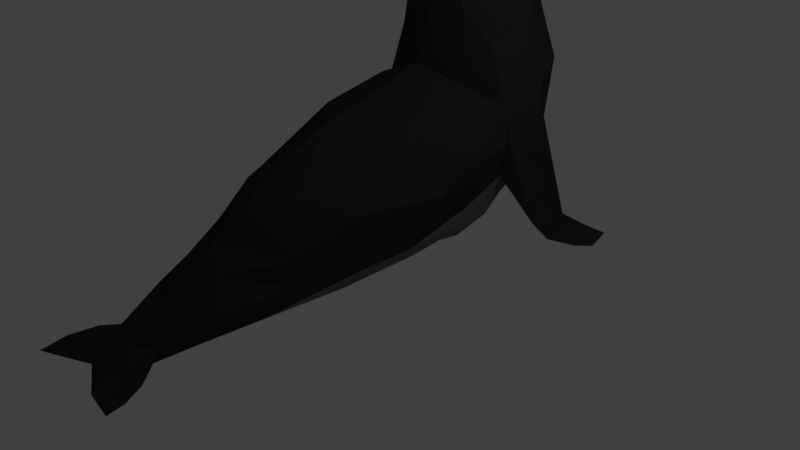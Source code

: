 # Source: seal_ver7.blend  (saved by Blender 2.78.0; exported with 4.5.12 LTS)
import bpy
from mathutils import Matrix  # noqa: F401  (used for matrix-valued properties, if any)

bpy.ops.wm.read_factory_settings(use_empty=True)
scene = bpy.context.scene
scene.name = 'Scene'

# ---- collections
col_collection_1 = bpy.data.collections.new('Collection 1'); scene.collection.children.link(col_collection_1)

# ---- materials (node trees are filled in below, after node groups)
mat_seal_gray_dark = bpy.data.materials.new('seal_gray_dark')
mat_seal_gray_dark.alpha_threshold = 0.0
mat_seal_gray_dark.use_transparent_shadow = False
mat_seal_gray_dark.diffuse_color = (0.0331, 0.0331, 0.0331, 1.0)
mat_seal_gray_dark.roughness = 0.5
mat_seal_gray_medium = bpy.data.materials.new('seal_gray_medium')
mat_seal_gray_medium.alpha_threshold = 0.0
mat_seal_gray_medium.use_transparent_shadow = False
mat_seal_gray_medium.diffuse_color = (0.1574, 0.1574, 0.1574, 1.0)
mat_seal_gray_medium.roughness = 0.5

# ---- material node trees

# ---- world
world_world = bpy.data.worlds.new('World'); scene.world = world_world
world_world.color = (0.05088, 0.05088, 0.05088)
world_world.use_sun_shadow = False
world_world.sun_shadow_jitter_overblur = 0.0
world_world.cycles.sampling_method = 'MANUAL'

# ---- cameras
cam_camera = bpy.data.cameras.new('Camera')
cam_camera.clip_end = 100.0
cam_camera.lens = 35.0
cam_camera.sensor_width = 32.0
cam_camera.sensor_height = 18.0
cam_camera.ortho_scale = 7.314
cam_camera.dof.focus_distance = 0.0
cam_camera.dof.aperture_fstop = 128.0

# ---- lights
light_lamp = bpy.data.lights.new('Lamp', 'POINT')
light_lamp.transmission_factor = 0.0
light_lamp.cutoff_distance = 30.0
light_lamp.energy = 100.0
light_lamp.shadow_buffer_clip_start = 1.001
light_lamp.shadow_soft_size = 0.1
light_lamp.shadow_maximum_resolution = 0.006
light_lamp.use_absolute_resolution = True

# ---- meshes
me_icosphere = bpy.data.meshes.new('Icosphere')
me_icosphere.from_pydata([(-0.8285, -1.088, -0.6046), (-0.9459, -1.088, 0.1736), (-0.7995, 1.127, -0.5988), (-1.004, 1.156, 0.9006), (-0.9011, 2.093, 0.5336), (-0.8337, 2.31, 1.268), (-0.6876, 1.434, 2.399), (-0.4523, 2.083, 2.72), (-0.6037, 1.609, 3.165), (-0.5172, 2.244, 3.358), (-0.3462, 2.783, 3.002), (-0.5326, 2.392, 1.806), (-0.2859, -3.412, -1.0), (-0.1749, -3.557, -0.7493), (-0.2698, -3.942, -1.0), (-0.3553, -3.742, -0.8431), (-0.3259, -3.324, -0.8346), (-0.4845, -4.167, -0.8974), (-0.5522, -3.677, -1.0), (-0.4609, -4.029, -1.0), (-0.5298, -2.819, -0.6022), (-0.3414, -2.544, -0.2898), (-0.9794, -0.3734, -0.4901), (-0.3605, -1.674, -1.0), (-0.9642, 0.6107, -0.2617), (-1.139, -0.0769, 0.1296), (-0.5522, -3.567, -0.8556), (-0.75, -0.1526, 0.8334), (-0.4194, -2.919, -0.9237), (-0.4722, 1.639, -0.6798), (-0.9553, 1.241, 0.9335), (-1.096, 0.5637, 0.5507), (-0.7947, 1.818, 1.912), (-0.4825, 0.9549, 1.976), (-0.3345, 1.77, 3.494), (-0.7189, -1.865, -0.189), (-0.2939, -2.672, -1.0), (-0.576, -2.242, -0.8496), (-0.8637, 1.974, 0.9401), (-0.9856, 1.327, 0.9468), (-0.9647, 1.5, 0.9501), (-1.249, 2.211, -0.7906), (-1.183, 1.639, -0.6115), (-1.165, 1.904, -0.1342), (-1.381, 1.389, -0.6203), (-1.324, 1.643, -0.3733), (-1.454, 2.031, -0.9156), (-1.492, 1.979, -0.7592), (-1.547, 1.5, -0.8177), (-1.247, 2.202, -0.7771), (-1.535, 2.35, -0.9089), (-1.766, 1.97, -0.9777), (-1.868, 1.639, -0.8399), (-1.246, 2.21, -0.7831), (-1.838, 2.352, -0.9143), (-1.985, 1.878, -0.886), (-1.841, 1.879, -0.8241), (-1.1, 1.736, 0.7169), (-1.018, 1.845, 1.08), (-0.9814, 1.839, -0.3396), (-1.544, 1.534, -0.8161), (-0.6983, -3.944, -1.005), (-0.7501, -4.165, -1.0), (-0.7267, -3.873, -0.9349), (-0.2435, 0.1464, -1.0), (-0.2163, -0.8511, -1.0), (-0.5629, -1.059, -0.9246), (-0.6508, -0.02451, -0.8453), (-0.4385, 1.0, -1.0), (-0.4428, -1.606, 0.3404), (-0.5119, 2.328, 0.546), (-0.4766, 0.534, 1.153), (-0.6701, -1.869, -0.5479), (-0.3371, 1.801, -0.5665), (-0.8284, 1.957, -0.04056), (-0.9275, 1.484, -0.07081), (-0.8539, 1.967, -0.03209), (-0.9412, 1.512, -0.03244), (-0.8686, 2.206, 0.9164), (-0.8767, 2.11, 0.5253), (-0.8615, 2.189, 0.9278), (-0.6365, 2.135, 0.3058), (-1.044, 1.104, 0.01708), (-1.04, 1.09, 0.0185), (-1.117, 1.157, 0.4765), (-1.113, 1.148, 0.4799), (0.8285, -1.088, -0.6046), (0.9459, -1.088, 0.1736), (0.7995, 1.127, -0.5988), (1.004, 1.156, 0.9006), (0.0, -1.088, -1.0), (0.0, -0.7879, 0.9031), (0.0, 1.0, -1.0), (0.0, 0.6631, 1.342), (0.9011, 2.093, 0.5336), (0.8337, 2.31, 1.268), (0.0, 2.206, -0.2835), (0.0, 2.596, 1.0), (0.6876, 1.434, 2.399), (0.0, 1.139, 2.72), (0.4523, 2.083, 2.72), (0.0, 2.31, 2.72), (0.6037, 1.609, 3.165), (0.0, 1.573, 3.487), (0.5172, 2.244, 3.358), (0.0, 2.244, 3.621), (0.3462, 2.783, 3.002), (0.0, 2.783, 2.827), (0.0, 3.069, 3.237), (0.5326, 2.392, 1.806), (0.2859, -3.412, -1.0), (0.1749, -3.557, -0.7493), (0.0, -3.561, -1.0), (0.0, -3.738, -0.7612), (0.2698, -3.942, -1.0), (0.0, -3.929, -0.9038), (0.3553, -3.742, -0.8431), (0.3259, -3.324, -0.8346), (0.4845, -4.167, -0.8974), (0.5522, -3.677, -1.0), (0.4609, -4.029, -1.0), (0.5298, -2.819, -0.6022), (0.3414, -2.544, -0.2898), (0.9794, -0.3734, -0.4901), (0.3605, -1.674, -1.0), (0.9642, 0.6107, -0.2617), (0.0, -2.439, -0.09299), (1.139, -0.0769, 0.1296), (0.5522, -3.567, -0.8556), (0.0, 0.1202, 1.144), (0.75, -0.1526, 0.8334), (0.4194, -2.919, -0.9237), (0.4722, 1.639, -0.6798), (0.9407, 1.241, 0.9335), (1.096, 0.5637, 0.5507), (0.7947, 1.818, 1.912), (0.4825, 0.9549, 1.976), (0.3345, 1.77, 3.494), (0.7189, -1.865, -0.189), (0.0, -3.087, -0.5308), (0.2939, -2.672, -1.0), (0.0, -2.583, -1.0), (0.576, -2.242, -0.8496), (0.8637, 1.974, 0.9401), (0.9856, 1.327, 0.9468), (0.9647, 1.5, 0.9501), (1.249, 2.211, -0.7906), (1.183, 1.639, -0.6115), (1.165, 1.904, -0.1342), (1.381, 1.389, -0.6203), (1.324, 1.643, -0.3733), (1.454, 2.031, -0.9156), (1.492, 1.979, -0.7592), (1.547, 1.5, -0.8177), (1.247, 2.202, -0.7771), (1.535, 2.35, -0.9089), (1.766, 1.97, -0.9777), (1.868, 1.639, -0.8399), (1.246, 2.21, -0.7831), (1.838, 2.352, -0.9143), (1.985, 1.878, -0.886), (1.841, 1.879, -0.8241), (1.1, 1.736, 0.7169), (1.018, 1.845, 1.08), (0.9814, 1.839, -0.3396), (1.544, 1.534, -0.8161), (0.6983, -3.944, -1.005), (0.7501, -4.165, -1.0), (0.0, -3.786, -1.0), (0.7267, -3.873, -0.9349), (0.2435, 0.1464, -1.0), (0.2163, -0.8511, -1.0), (0.5629, -1.059, -0.9246), (0.0, -1.92, -1.0), (0.0, -0.1348, -1.0), (0.6508, -0.02451, -0.8453), (0.4385, 1.0, -1.0), (0.4428, -1.606, 0.3404), (0.0, -1.766, 0.4179), (0.5119, 2.328, 0.546), (0.0, 2.472, 0.466), (0.4766, 0.534, 1.153), (0.6701, -1.869, -0.5479), (0.0, 2.522, 1.792), (0.3371, 1.801, -0.5665), (0.8284, 1.957, -0.04056), (0.0, 1.586, -0.6515), (0.9275, 1.484, -0.07081), (0.8539, 1.967, -0.03209), (0.9412, 1.512, -0.03244), (0.8686, 2.206, 0.9164), (0.8767, 2.11, 0.5253), (0.8615, 2.189, 0.9278), (0.6365, 2.135, 0.3058), (1.044, 1.104, 0.01708), (1.04, 1.09, 0.0185), (1.117, 1.157, 0.4765), (1.113, 1.148, 0.4799), (-0.771, 1.173, 1.607), (-0.8864, 1.716, 1.533), (-0.3283, 0.8241, 1.198), (0.7763, 1.172, 1.59), (0.4157, 0.867, 1.159), (0.8883, 1.712, 1.524)], [(90, 64), (90, 170)], [(1, 22, 0), (21, 20, 139), (23, 36, 37), (27, 1, 91), (2, 29, 68), (3, 199, 58), (7, 8, 9), (93, 33, 200), (97, 11, 183), (103, 34, 8), (99, 8, 6), (10, 108, 107), (7, 107, 101), (9, 10, 7), (105, 108, 9), (37, 66, 23), (91, 69, 178), (112, 14, 12), (14, 18, 12), (17, 19, 14), (12, 26, 16), (19, 17, 62), (20, 28, 12, 16), (2, 22, 24), (22, 1, 25), (0, 37, 72), (22, 2, 67), (92, 174, 64), (91, 129, 27), (71, 31, 27), (3, 198, 199), (7, 6, 8), (93, 99, 33), (97, 5, 11), (103, 105, 34), (99, 103, 8), (7, 10, 107), (9, 108, 10), (16, 15, 13), (90, 173, 23), (1, 35, 69), (112, 168, 14), (115, 113, 17), (17, 14, 115), (14, 19, 18), (12, 18, 26), (17, 15, 62), (18, 19, 61), (24, 22, 25), (20, 16, 13), (27, 129, 71), (126, 21, 139), (180, 70, 97), (92, 29, 73, 186), (29, 74, 73), (2, 83, 75), (4, 57, 58), (30, 85, 3), (31, 85, 25), (31, 71, 3), (25, 27, 31), (24, 25, 83), (5, 32, 11), (32, 6, 7), (33, 99, 6), (8, 34, 9), (34, 105, 9), (101, 11, 7), (11, 32, 7), (21, 35, 72), (0, 35, 1), (91, 1, 69), (139, 20, 13), (139, 13, 113), (173, 141, 23), (28, 36, 12), (20, 37, 28), (37, 36, 28), (42, 82, 44), (41, 49, 53), (40, 38, 75), (30, 83, 85), (27, 25, 1), (45, 49, 41, 47), (43, 49, 45), (45, 84, 43), (53, 49, 43, 4), (41, 59, 42), (41, 50, 47), (48, 60, 56, 52), (48, 46, 42), (44, 48, 42), (48, 44, 45), (48, 52, 46), (51, 52, 55), (41, 46, 50), (47, 54, 56), (47, 60, 48, 45), (41, 42, 46), (42, 59, 82), (52, 56, 55), (54, 47, 50), (44, 84, 45), (3, 57, 84), (43, 57, 4), (58, 57, 3), (58, 5, 78), (40, 39, 77), (51, 46, 52), (59, 76, 77), (38, 76, 4), (59, 41, 76), (51, 55, 54), (50, 51, 54), (50, 46, 51), (44, 82, 84), (56, 60, 47), (56, 54, 55), (58, 199, 5), (62, 15, 63), (26, 18, 63), (13, 15, 113), (62, 61, 19), (14, 168, 115), (15, 16, 26), (15, 17, 113), (63, 18, 61), (63, 61, 62), (63, 15, 26), (23, 65, 90), (22, 67, 66), (65, 23, 66), (64, 2, 68), (36, 141, 12), (64, 174, 90, 65), (0, 66, 37), (66, 0, 22), (67, 2, 64), (68, 29, 92), (68, 92, 64), (65, 67, 64), (65, 66, 67), (126, 35, 21), (69, 126, 178), (35, 126, 69), (70, 180, 96), (70, 79, 78), (97, 70, 5), (141, 36, 23), (71, 200, 3), (71, 129, 93), (72, 35, 0), (72, 20, 21), (72, 37, 20), (112, 12, 141), (183, 11, 101), (186, 73, 96), (73, 74, 96), (75, 74, 29), (75, 39, 40), (75, 38, 74), (29, 2, 75), (38, 40, 77), (77, 76, 38), (4, 76, 41, 53), (77, 39, 82), (78, 5, 70), (78, 4, 58), (78, 79, 80), (79, 70, 81), (38, 4, 80), (80, 4, 78), (80, 79, 38), (38, 79, 74), (74, 79, 81), (81, 70, 96), (81, 96, 74), (30, 82, 39), (83, 30, 39), (83, 2, 24), (75, 83, 39), (82, 59, 77), (84, 82, 30), (84, 57, 43), (84, 30, 3), (3, 85, 31), (85, 83, 25), (87, 86, 123), (122, 139, 121), (124, 142, 140), (130, 91, 87), (88, 176, 132), (89, 163, 203), (100, 104, 102), (93, 202, 136), (97, 183, 109), (103, 102, 137), (99, 98, 102), (106, 107, 108), (100, 101, 107), (104, 100, 106), (105, 104, 108), (142, 124, 172), (91, 178, 177), (112, 110, 114), (114, 110, 119), (118, 114, 120), (110, 117, 128), (120, 167, 118), (121, 117, 110, 131), (88, 125, 123), (123, 127, 87), (86, 182, 142), (123, 175, 88), (92, 170, 174), (91, 130, 129), (181, 130, 134), (89, 203, 201), (100, 102, 98), (93, 136, 99), (97, 109, 95), (103, 137, 105), (99, 102, 103), (100, 107, 106), (104, 106, 108), (117, 111, 116), (90, 124, 173), (87, 177, 138), (112, 114, 168), (115, 118, 113), (118, 115, 114), (114, 119, 120), (110, 128, 119), (118, 167, 116), (119, 166, 120), (125, 127, 123), (121, 111, 117), (130, 181, 129), (126, 139, 122), (180, 97, 179), (92, 186, 184, 132), (132, 184, 185), (88, 187, 195), (94, 163, 162), (133, 89, 197), (134, 127, 197), (134, 89, 181), (127, 134, 130), (125, 195, 127), (95, 109, 135), (135, 100, 98), (136, 98, 99), (102, 104, 137), (137, 104, 105), (101, 100, 109), (109, 100, 135), (122, 182, 138), (86, 87, 138), (91, 177, 87), (139, 111, 121), (139, 113, 111), (173, 124, 141), (131, 110, 140), (121, 131, 142), (142, 131, 140), (147, 149, 194), (146, 158, 154), (145, 187, 143), (133, 197, 195), (130, 87, 127), (150, 152, 146, 154), (148, 150, 154), (150, 148, 196), (158, 94, 148, 154), (146, 147, 164), (146, 152, 155), (153, 157, 161, 165), (153, 147, 151), (149, 147, 153), (153, 150, 149), (153, 151, 157), (156, 160, 157), (146, 155, 151), (152, 161, 159), (152, 150, 153, 165), (146, 151, 147), (147, 194, 164), (157, 160, 161), (159, 155, 152), (149, 150, 196), (89, 196, 162), (148, 94, 162), (163, 89, 162), (163, 190, 95), (145, 189, 144), (156, 157, 151), (164, 189, 188), (143, 94, 188), (164, 188, 146), (156, 159, 160), (155, 159, 156), (155, 156, 151), (149, 196, 194), (161, 152, 165), (161, 160, 159), (163, 95, 203), (167, 169, 116), (128, 169, 119), (111, 113, 116), (167, 120, 166), (114, 115, 168), (116, 128, 117), (116, 113, 118), (169, 166, 119), (169, 167, 166), (169, 128, 116), (124, 90, 171), (123, 172, 175), (171, 172, 124), (170, 176, 88), (140, 110, 141), (170, 171, 90, 174), (86, 142, 172), (172, 123, 86), (175, 170, 88), (176, 92, 132), (176, 170, 92), (171, 170, 175), (171, 175, 172), (126, 122, 138), (177, 178, 126), (138, 177, 126), (179, 96, 180), (179, 190, 191), (97, 95, 179), (141, 124, 140), (181, 89, 202), (181, 93, 129), (182, 86, 138), (182, 122, 121), (182, 121, 142), (112, 141, 110), (183, 101, 109), (186, 96, 184), (184, 96, 185), (187, 132, 185), (187, 145, 144), (187, 185, 143), (132, 187, 88), (143, 189, 145), (189, 143, 188), (94, 158, 146, 188), (189, 194, 144), (190, 179, 95), (190, 163, 94), (190, 192, 191), (191, 193, 179), (143, 192, 94), (192, 190, 94), (192, 143, 191), (143, 185, 191), (185, 193, 191), (193, 96, 179), (193, 185, 96), (133, 144, 194), (195, 144, 133), (195, 125, 88), (187, 144, 195), (194, 189, 164), (196, 133, 194), (196, 148, 162), (196, 89, 133), (89, 134, 197), (197, 127, 195), (5, 199, 32), (198, 33, 6), (199, 198, 32), (32, 198, 6), (200, 71, 93), (200, 33, 198), (200, 198, 3), (201, 135, 98), (203, 95, 135), (201, 202, 89), (202, 93, 181), (201, 98, 136), (135, 201, 203), (136, 202, 201)])
me_icosphere.polygons.foreach_set('material_index', [0, 0, 1, 0, 1, 0, 0, 0, 1, 0, 0, 0, 0, 0, 0, 1, 0, 0, 0, 0, 0, 0, 0, 1, 0, 0, 1, 1, 0, 0, 0, 0, 0, 1, 0, 0, 0, 0, 0, 1, 0, 0, 0, 0, 0, 0, 0, 0, 0, 0, 0, 0, 1, 1, 1, 1, 0, 0, 0, 0, 0, 0, 0, 0, 0, 0, 0, 1, 0, 0, 0, 0, 0, 0, 1, 1, 0, 1, 0, 0, 1, 0, 0, 0, 0, 0, 0, 0, 0, 0, 0, 0, 0, 0, 0, 0, 0, 0, 0, 0, 0, 0, 0, 0, 0, 0, 0, 0, 0, 0, 0, 0, 0, 0, 0, 0, 0, 0, 0, 0, 0, 0, 0, 0, 0, 0, 0, 0, 0, 1, 1, 1, 1, 1, 1, 1, 1, 1, 1, 1, 1, 1, 0, 0, 0, 1, 1, 1, 1, 0, 0, 0, 0, 0, 1, 1, 1, 1, 1, 1, 1, 1, 0, 0, 0, 0, 1, 0, 1, 1, 0, 1, 1, 1, 1, 1, 1, 0, 0, 1, 1, 0, 0, 0, 0, 0, 0, 0, 0, 1, 0, 1, 0, 0, 0, 1, 0, 0, 0, 0, 0, 0, 1, 0, 0, 0, 0, 0, 0, 0, 1, 0, 0, 1, 1, 0, 0, 0, 0, 0, 1, 0, 0, 0, 0, 0, 1, 0, 0, 0, 0, 0, 0, 0, 0, 0, 0, 0, 0, 1, 1, 1, 1, 0, 0, 0, 0, 0, 0, 0, 0, 0, 0, 0, 1, 0, 0, 0, 0, 0, 0, 1, 1, 0, 1, 0, 0, 1, 0, 0, 0, 0, 0, 0, 0, 0, 0, 0, 0, 0, 0, 0, 0, 0, 0, 0, 0, 0, 0, 0, 0, 0, 0, 0, 0, 0, 0, 0, 0, 0, 0, 0, 0, 0, 0, 0, 0, 0, 0, 0, 0, 0, 0, 0, 0, 0, 1, 1, 1, 1, 1, 1, 1, 1, 1, 1, 1, 1, 1, 0, 0, 0, 1, 1, 1, 1, 0, 0, 0, 0, 0, 1, 1, 1, 1, 1, 1, 1, 1, 0, 0, 0, 0, 1, 0, 1, 1, 0, 1, 1, 1, 1, 1, 1, 0, 0, 1, 1, 0, 0, 0, 0, 0, 0, 0, 0, 0, 0, 0, 0, 0, 0, 0, 0, 0, 0, 0, 0])
_ca = me_icosphere.color_attributes.new('Col', 'BYTE_COLOR', 'CORNER')
_ca.data.foreach_set('color', [1.0, 1.0, 1.0, 1.0, 1.0, 1.0, 1.0, 1.0, 1.0, 1.0, 1.0, 1.0, 1.0, 1.0, 1.0, 1.0, 1.0, 1.0, 1.0, 1.0, 1.0, 1.0, 1.0, 1.0, 1.0, 1.0, 1.0, 1.0, 1.0, 1.0, 1.0, 1.0, 1.0, 1.0, 1.0, 1.0, 1.0, 1.0, 1.0, 1.0, 1.0, 1.0, 1.0, 1.0, 1.0, 1.0, 1.0, 1.0, 1.0, 1.0, 1.0, 1.0, 1.0, 1.0, 1.0, 1.0, 1.0, 1.0, 1.0, 1.0, 1.0, 1.0, 1.0, 1.0, 1.0, 1.0, 1.0, 1.0, 1.0, 1.0, 1.0, 1.0, 1.0, 1.0, 1.0, 1.0, 1.0, 1.0, 1.0, 1.0, 1.0, 1.0, 1.0, 1.0, 1.0, 1.0, 1.0, 1.0, 1.0, 1.0, 1.0, 1.0, 1.0, 1.0, 1.0, 1.0, 1.0, 1.0, 1.0, 1.0, 1.0, 1.0, 1.0, 1.0, 1.0, 1.0, 1.0, 1.0, 1.0, 1.0, 1.0, 1.0, 1.0, 1.0, 1.0, 1.0, 1.0, 1.0, 1.0, 1.0, 1.0, 1.0, 1.0, 1.0, 1.0, 1.0, 1.0, 1.0, 1.0, 1.0, 1.0, 1.0, 1.0, 1.0, 1.0, 1.0, 1.0, 1.0, 1.0, 1.0, 1.0, 1.0, 1.0, 1.0, 1.0, 1.0, 1.0, 1.0, 1.0, 1.0, 1.0, 1.0, 1.0, 1.0, 1.0, 1.0, 1.0, 1.0, 1.0, 1.0, 1.0, 1.0, 1.0, 1.0, 1.0, 1.0, 1.0, 1.0, 1.0, 1.0, 1.0, 1.0, 1.0, 1.0, 1.0, 1.0, 1.0, 1.0, 1.0, 1.0, 1.0, 1.0, 1.0, 1.0, 1.0, 1.0, 1.0, 1.0, 1.0, 1.0, 1.0, 1.0, 1.0, 1.0, 1.0, 1.0, 1.0, 1.0, 1.0, 1.0, 1.0, 1.0, 1.0, 1.0, 1.0, 1.0, 1.0, 1.0, 1.0, 1.0, 1.0, 1.0, 1.0, 1.0, 1.0, 1.0, 1.0, 1.0, 1.0, 1.0, 1.0, 1.0, 1.0, 1.0, 1.0, 1.0, 1.0, 1.0, 1.0, 1.0, 1.0, 1.0, 1.0, 1.0, 1.0, 1.0, 1.0, 1.0, 1.0, 1.0, 1.0, 1.0, 1.0, 1.0, 1.0, 1.0, 1.0, 1.0, 1.0, 1.0, 1.0, 1.0, 1.0, 1.0, 1.0, 1.0, 1.0, 1.0, 1.0, 1.0, 1.0, 1.0, 1.0, 1.0, 1.0, 1.0, 1.0, 1.0, 1.0, 1.0, 1.0, 1.0, 1.0, 1.0, 1.0, 1.0, 1.0, 1.0, 1.0, 1.0, 1.0, 1.0, 1.0, 1.0, 1.0, 1.0, 1.0, 1.0, 1.0, 1.0, 1.0, 1.0, 1.0, 1.0, 1.0, 1.0, 1.0, 1.0, 1.0, 1.0, 1.0, 1.0, 1.0, 1.0, 1.0, 1.0, 1.0, 1.0, 1.0, 1.0, 1.0, 1.0, 1.0, 1.0, 1.0, 1.0, 1.0, 1.0, 1.0, 1.0, 1.0, 1.0, 1.0, 1.0, 1.0, 1.0, 1.0, 1.0, 1.0, 1.0, 1.0, 1.0, 1.0, 1.0, 1.0, 1.0, 1.0, 1.0, 1.0, 1.0, 1.0, 1.0, 1.0, 1.0, 1.0, 1.0, 1.0, 1.0, 1.0, 1.0, 1.0, 1.0, 1.0, 1.0, 1.0, 1.0, 1.0, 1.0, 1.0, 1.0, 1.0, 1.0, 1.0, 1.0, 1.0, 1.0, 1.0, 1.0, 1.0, 1.0, 1.0, 1.0, 1.0, 1.0, 1.0, 1.0, 1.0, 1.0, 1.0, 1.0, 1.0, 1.0, 1.0, 1.0, 1.0, 1.0, 1.0, 1.0, 1.0, 1.0, 1.0, 1.0, 1.0, 1.0, 1.0, 1.0, 1.0, 1.0, 1.0, 1.0, 1.0, 1.0, 1.0, 1.0, 1.0, 1.0, 1.0, 1.0, 1.0, 1.0, 1.0, 1.0, 1.0, 1.0, 1.0, 1.0, 1.0, 1.0, 1.0, 1.0, 1.0, 1.0, 1.0, 1.0, 1.0, 1.0, 1.0, 1.0, 1.0, 1.0, 1.0, 1.0, 1.0, 1.0, 1.0, 1.0, 1.0, 1.0, 1.0, 1.0, 1.0, 1.0, 1.0, 1.0, 1.0, 1.0, 1.0, 1.0, 1.0, 1.0, 1.0, 1.0, 1.0, 1.0, 1.0, 1.0, 1.0, 1.0, 1.0, 1.0, 1.0, 1.0, 1.0, 1.0, 1.0, 1.0, 1.0, 1.0, 1.0, 1.0, 1.0, 1.0, 1.0, 1.0, 1.0, 1.0, 1.0, 1.0, 1.0, 1.0, 1.0, 1.0, 1.0, 1.0, 1.0, 1.0, 1.0, 1.0, 1.0, 1.0, 1.0, 1.0, 1.0, 1.0, 1.0, 1.0, 1.0, 1.0, 1.0, 1.0, 1.0, 1.0, 1.0, 1.0, 1.0, 1.0, 1.0, 1.0, 1.0, 1.0, 1.0, 1.0, 1.0, 1.0, 1.0, 1.0, 1.0, 1.0, 1.0, 1.0, 1.0, 1.0, 1.0, 1.0, 1.0, 1.0, 1.0, 1.0, 1.0, 1.0, 1.0, 1.0, 1.0, 1.0, 1.0, 1.0, 1.0, 1.0, 1.0, 1.0, 1.0, 1.0, 1.0, 1.0, 1.0, 1.0, 1.0, 1.0, 1.0, 1.0, 1.0, 1.0, 1.0, 1.0, 1.0, 1.0, 1.0, 1.0, 1.0, 1.0, 1.0, 1.0, 1.0, 1.0, 1.0, 1.0, 1.0, 1.0, 1.0, 1.0, 1.0, 1.0, 1.0, 1.0, 1.0, 1.0, 1.0, 1.0, 1.0, 1.0, 1.0, 1.0, 1.0, 1.0, 1.0, 1.0, 1.0, 1.0, 1.0, 1.0, 1.0, 1.0, 1.0, 1.0, 1.0, 1.0, 1.0, 1.0, 1.0, 1.0, 1.0, 1.0, 1.0, 1.0, 1.0, 1.0, 1.0, 1.0, 1.0, 1.0, 1.0, 1.0, 1.0, 1.0, 1.0, 1.0, 1.0, 1.0, 1.0, 1.0, 1.0, 1.0, 1.0, 1.0, 1.0, 1.0, 1.0, 1.0, 1.0, 1.0, 1.0, 1.0, 1.0, 1.0, 1.0, 1.0, 1.0, 1.0, 1.0, 1.0, 1.0, 1.0, 1.0, 1.0, 1.0, 1.0, 1.0, 1.0, 1.0, 1.0, 1.0, 1.0, 1.0, 1.0, 1.0, 1.0, 1.0, 1.0, 1.0, 1.0, 1.0, 1.0, 1.0, 1.0, 1.0, 1.0, 1.0, 1.0, 1.0, 1.0, 1.0, 1.0, 1.0, 1.0, 1.0, 1.0, 1.0, 1.0, 1.0, 1.0, 1.0, 1.0, 1.0, 1.0, 1.0, 1.0, 1.0, 1.0, 1.0, 1.0, 1.0, 1.0, 1.0, 1.0, 1.0, 1.0, 1.0, 1.0, 1.0, 1.0, 1.0, 1.0, 1.0, 1.0, 1.0, 1.0, 1.0, 1.0, 1.0, 1.0, 1.0, 1.0, 1.0, 1.0, 1.0, 1.0, 1.0, 1.0, 1.0, 1.0, 1.0, 1.0, 1.0, 1.0, 1.0, 1.0, 1.0, 1.0, 1.0, 1.0, 1.0, 1.0, 1.0, 1.0, 1.0, 1.0, 1.0, 1.0, 1.0, 1.0, 1.0, 1.0, 1.0, 1.0, 1.0, 1.0, 1.0, 1.0, 1.0, 1.0, 1.0, 1.0, 1.0, 1.0, 1.0, 1.0, 1.0, 1.0, 1.0, 1.0, 1.0, 1.0, 1.0, 1.0, 1.0, 1.0, 1.0, 1.0, 1.0, 1.0, 1.0, 1.0, 1.0, 1.0, 1.0, 1.0, 1.0, 1.0, 1.0, 1.0, 1.0, 1.0, 1.0, 1.0, 1.0, 1.0, 1.0, 1.0, 1.0, 1.0, 1.0, 1.0, 1.0, 1.0, 1.0, 1.0, 1.0, 1.0, 1.0, 1.0, 1.0, 1.0, 1.0, 1.0, 1.0, 1.0, 1.0, 1.0, 1.0, 1.0, 1.0, 1.0, 1.0, 1.0, 1.0, 1.0, 1.0, 1.0, 1.0, 1.0, 1.0, 1.0, 1.0, 1.0, 1.0, 1.0, 1.0, 1.0, 1.0, 1.0, 1.0, 1.0, 1.0, 1.0, 1.0, 1.0, 1.0, 1.0, 1.0, 1.0, 1.0, 1.0, 1.0, 1.0, 1.0, 1.0, 1.0, 1.0, 1.0, 1.0, 1.0, 1.0, 1.0, 1.0, 1.0, 1.0, 1.0, 1.0, 1.0, 1.0, 1.0, 1.0, 1.0, 1.0, 1.0, 1.0, 1.0, 1.0, 1.0, 1.0, 1.0, 1.0, 1.0, 1.0, 1.0, 1.0, 1.0, 1.0, 1.0, 1.0, 1.0, 1.0, 1.0, 1.0, 1.0, 1.0, 1.0, 1.0, 1.0, 1.0, 1.0, 1.0, 1.0, 1.0, 1.0, 1.0, 1.0, 1.0, 1.0, 1.0, 1.0, 1.0, 1.0, 1.0, 1.0, 1.0, 1.0, 1.0, 1.0, 1.0, 1.0, 1.0, 1.0, 1.0, 1.0, 1.0, 1.0, 1.0, 1.0, 1.0, 1.0, 1.0, 1.0, 1.0, 1.0, 1.0, 1.0, 1.0, 1.0, 1.0, 1.0, 1.0, 1.0, 1.0, 1.0, 1.0, 1.0, 1.0, 1.0, 1.0, 1.0, 1.0, 1.0, 1.0, 1.0, 1.0, 1.0, 1.0, 1.0, 1.0, 1.0, 1.0, 1.0, 1.0, 1.0, 1.0, 1.0, 1.0, 1.0, 1.0, 1.0, 1.0, 1.0, 1.0, 1.0, 1.0, 1.0, 1.0, 1.0, 1.0, 1.0, 1.0, 1.0, 1.0, 1.0, 1.0, 1.0, 1.0, 1.0, 1.0, 1.0, 1.0, 1.0, 1.0, 1.0, 1.0, 1.0, 1.0, 1.0, 1.0, 1.0, 1.0, 1.0, 1.0, 1.0, 1.0, 1.0, 1.0, 1.0, 1.0, 1.0, 1.0, 1.0, 1.0, 1.0, 1.0, 1.0, 1.0, 1.0, 1.0, 1.0, 1.0, 1.0, 1.0, 1.0, 1.0, 1.0, 1.0, 1.0, 1.0, 1.0, 1.0, 1.0, 1.0, 1.0, 1.0, 1.0, 1.0, 1.0, 1.0, 1.0, 1.0, 1.0, 1.0, 1.0, 1.0, 1.0, 1.0, 1.0, 1.0, 1.0, 1.0, 1.0, 1.0, 1.0, 1.0, 1.0, 1.0, 1.0, 1.0, 1.0, 1.0, 1.0, 1.0, 1.0, 1.0, 1.0, 1.0, 1.0, 1.0, 1.0, 1.0, 1.0, 1.0, 1.0, 1.0, 1.0, 1.0, 1.0, 1.0, 1.0, 1.0, 1.0, 1.0, 1.0, 1.0, 1.0, 1.0, 1.0, 1.0, 1.0, 1.0, 1.0, 1.0, 1.0, 1.0, 1.0, 1.0, 1.0, 1.0, 1.0, 1.0, 1.0, 1.0, 1.0, 1.0, 1.0, 1.0, 1.0, 1.0, 1.0, 1.0, 1.0, 1.0, 1.0, 1.0, 1.0, 1.0, 1.0, 1.0, 1.0, 1.0, 1.0, 1.0, 1.0, 1.0, 1.0, 1.0, 1.0, 1.0, 1.0, 1.0, 1.0, 1.0, 1.0, 1.0, 1.0, 1.0, 1.0, 1.0, 1.0, 1.0, 1.0, 1.0, 1.0, 1.0, 1.0, 1.0, 1.0, 1.0, 1.0, 1.0, 1.0, 1.0, 1.0, 1.0, 1.0, 1.0, 1.0, 1.0, 1.0, 1.0, 1.0, 1.0, 1.0, 1.0, 1.0, 1.0, 1.0, 1.0, 1.0, 1.0, 1.0, 1.0, 1.0, 1.0, 1.0, 1.0, 1.0, 1.0, 1.0, 1.0, 1.0, 1.0, 1.0, 1.0, 1.0, 1.0, 1.0, 1.0, 1.0, 1.0, 1.0, 1.0, 1.0, 1.0, 1.0, 1.0, 1.0, 1.0, 1.0, 1.0, 1.0, 1.0, 1.0, 1.0, 1.0, 1.0, 1.0, 1.0, 1.0, 1.0, 1.0, 1.0, 1.0, 1.0, 1.0, 1.0, 1.0, 1.0, 1.0, 1.0, 1.0, 1.0, 1.0, 1.0, 1.0, 1.0, 1.0, 1.0, 1.0, 1.0, 1.0, 1.0, 1.0, 1.0, 1.0, 1.0, 1.0, 1.0, 1.0, 1.0, 1.0, 1.0, 1.0, 1.0, 1.0, 1.0, 1.0, 1.0, 1.0, 1.0, 1.0, 1.0, 1.0, 1.0, 1.0, 1.0, 1.0, 1.0, 1.0, 1.0, 1.0, 1.0, 1.0, 1.0, 1.0, 1.0, 1.0, 1.0, 1.0, 1.0, 1.0, 1.0, 1.0, 1.0, 1.0, 1.0, 1.0, 1.0, 1.0, 1.0, 1.0, 1.0, 1.0, 1.0, 1.0, 1.0, 1.0, 1.0, 1.0, 1.0, 1.0, 1.0, 1.0, 1.0, 1.0, 1.0, 1.0, 1.0, 1.0, 1.0, 1.0, 1.0, 1.0, 1.0, 1.0, 1.0, 1.0, 1.0, 1.0, 1.0, 1.0, 1.0, 1.0, 1.0, 1.0, 1.0, 1.0, 1.0, 1.0, 1.0, 1.0, 1.0, 1.0, 1.0, 1.0, 1.0, 1.0, 1.0, 1.0, 1.0, 1.0, 1.0, 1.0, 1.0, 1.0, 1.0, 1.0, 1.0, 1.0, 1.0, 1.0, 1.0, 1.0, 1.0, 1.0, 1.0, 1.0, 1.0, 1.0, 1.0, 1.0, 1.0, 1.0, 1.0, 1.0, 1.0, 1.0, 1.0, 1.0, 1.0, 1.0, 1.0, 1.0, 1.0, 1.0, 1.0, 1.0, 1.0, 1.0, 1.0, 1.0, 1.0, 1.0, 1.0, 1.0, 1.0, 1.0, 1.0, 1.0, 1.0, 1.0, 1.0, 1.0, 1.0, 1.0, 1.0, 1.0, 1.0, 1.0, 1.0, 1.0, 1.0, 1.0, 1.0, 1.0, 1.0, 1.0, 1.0, 1.0, 1.0, 1.0, 1.0, 1.0, 1.0, 1.0, 1.0, 1.0, 1.0, 1.0, 1.0, 1.0, 1.0, 1.0, 1.0, 1.0, 1.0, 1.0, 1.0, 1.0, 1.0, 1.0, 1.0, 1.0, 1.0, 1.0, 1.0, 1.0, 1.0, 1.0, 1.0, 1.0, 1.0, 1.0, 1.0, 1.0, 1.0, 1.0, 1.0, 1.0, 1.0, 1.0, 1.0, 1.0, 1.0, 1.0, 1.0, 1.0, 1.0, 1.0, 1.0, 1.0, 1.0, 1.0, 1.0, 1.0, 1.0, 1.0, 1.0, 1.0, 1.0, 1.0, 1.0, 1.0, 1.0, 1.0, 1.0, 1.0, 1.0, 1.0, 1.0, 1.0, 1.0, 1.0, 1.0, 1.0, 1.0, 1.0, 1.0, 1.0, 1.0, 1.0, 1.0, 1.0, 1.0, 1.0, 1.0, 1.0, 1.0, 1.0, 1.0, 1.0, 1.0, 1.0, 1.0, 1.0, 1.0, 1.0, 1.0, 1.0, 1.0, 1.0, 1.0, 1.0, 1.0, 1.0, 1.0, 1.0, 1.0, 1.0, 1.0, 1.0, 1.0, 1.0, 1.0, 1.0, 1.0, 1.0, 1.0, 1.0, 1.0, 1.0, 1.0, 1.0, 1.0, 1.0, 1.0, 1.0, 1.0, 1.0, 1.0, 1.0, 1.0, 1.0, 1.0, 1.0, 1.0, 1.0, 1.0, 1.0, 1.0, 1.0, 1.0, 1.0, 1.0, 1.0, 1.0, 1.0, 1.0, 1.0, 1.0, 1.0, 1.0, 1.0, 1.0, 1.0, 1.0, 1.0, 1.0, 1.0, 1.0, 1.0, 1.0, 1.0, 1.0, 1.0, 1.0, 1.0, 1.0, 1.0, 1.0, 1.0, 1.0, 1.0, 1.0, 1.0, 1.0, 1.0, 1.0, 1.0, 1.0, 1.0, 1.0, 1.0, 1.0, 1.0, 1.0, 1.0, 1.0, 1.0, 1.0, 1.0, 1.0, 1.0, 1.0, 1.0, 1.0, 1.0, 1.0, 1.0, 1.0, 1.0, 1.0, 1.0, 1.0, 1.0, 1.0, 1.0, 1.0, 1.0, 1.0, 1.0, 1.0, 1.0, 1.0, 1.0, 1.0, 1.0, 1.0, 1.0, 1.0, 1.0, 1.0, 1.0, 1.0, 1.0, 1.0, 1.0, 1.0, 1.0, 1.0, 1.0, 1.0, 1.0, 1.0, 1.0, 1.0, 1.0, 1.0, 1.0, 1.0, 1.0, 1.0, 1.0, 1.0, 1.0, 1.0, 1.0, 1.0, 1.0, 1.0, 1.0, 1.0, 1.0, 1.0, 1.0, 1.0, 1.0, 1.0, 1.0, 1.0, 1.0, 1.0, 1.0, 1.0, 1.0, 1.0, 1.0, 1.0, 1.0, 1.0, 1.0, 1.0, 1.0, 1.0, 1.0, 1.0, 1.0, 1.0, 1.0, 1.0, 1.0, 1.0, 1.0, 1.0, 1.0, 1.0, 1.0, 1.0, 1.0, 1.0, 1.0, 1.0, 1.0, 1.0, 1.0, 1.0, 1.0, 1.0, 1.0, 1.0, 1.0, 1.0, 1.0, 1.0, 1.0, 1.0, 1.0, 1.0, 1.0, 1.0, 1.0, 1.0, 1.0, 1.0, 1.0, 1.0, 1.0, 1.0, 1.0, 1.0, 1.0, 1.0, 1.0, 1.0, 1.0, 1.0, 1.0, 1.0, 1.0, 1.0, 1.0, 1.0, 1.0, 1.0, 1.0, 1.0, 1.0, 1.0, 1.0, 1.0, 1.0, 1.0, 1.0, 1.0, 1.0, 1.0, 1.0, 1.0, 1.0, 1.0, 1.0, 1.0, 1.0, 1.0, 1.0, 1.0, 1.0, 1.0, 1.0, 1.0, 1.0, 1.0, 1.0, 1.0, 1.0, 1.0, 1.0, 1.0, 1.0, 1.0, 1.0, 1.0, 1.0, 1.0, 1.0, 1.0, 1.0, 1.0, 1.0, 1.0, 1.0, 1.0, 1.0, 1.0, 1.0, 1.0, 1.0, 1.0, 1.0, 1.0, 1.0, 1.0, 1.0, 1.0, 1.0, 1.0, 1.0, 1.0, 1.0, 1.0, 1.0, 1.0, 1.0, 1.0, 1.0, 1.0, 1.0, 1.0, 1.0, 1.0, 1.0, 1.0, 1.0, 1.0, 1.0, 1.0, 1.0, 1.0, 1.0, 1.0, 1.0, 1.0, 1.0, 1.0, 1.0, 1.0, 1.0, 1.0, 1.0, 1.0, 1.0, 1.0, 1.0, 1.0, 1.0, 1.0, 1.0, 1.0, 1.0, 1.0, 1.0, 1.0, 1.0, 1.0, 1.0, 1.0, 1.0, 1.0, 1.0, 1.0, 1.0, 1.0, 1.0, 1.0, 1.0, 1.0, 1.0, 1.0, 1.0, 1.0, 1.0, 1.0, 1.0, 1.0, 1.0, 1.0, 1.0, 1.0, 1.0, 1.0, 1.0, 1.0, 1.0, 1.0, 1.0, 1.0, 1.0, 1.0, 1.0, 1.0, 1.0, 1.0, 1.0, 1.0, 1.0, 1.0, 1.0, 1.0, 1.0, 1.0, 1.0, 1.0, 1.0, 1.0, 1.0, 1.0, 1.0, 1.0, 1.0, 1.0, 1.0, 1.0, 1.0, 1.0, 1.0, 1.0, 1.0, 1.0, 1.0, 1.0, 1.0, 1.0, 1.0, 1.0, 1.0, 1.0, 1.0, 1.0, 1.0, 1.0, 1.0, 1.0, 1.0, 1.0, 1.0, 1.0, 1.0, 1.0, 1.0, 1.0, 1.0, 1.0, 1.0, 1.0, 1.0, 1.0, 1.0, 1.0, 1.0, 1.0, 1.0, 1.0, 1.0, 1.0, 1.0, 1.0, 1.0, 1.0, 1.0, 1.0, 1.0, 1.0, 1.0, 1.0, 1.0, 1.0, 1.0, 1.0, 1.0, 1.0, 1.0, 1.0, 1.0, 1.0, 1.0, 1.0, 1.0, 1.0, 1.0, 1.0, 1.0, 1.0, 1.0, 1.0, 1.0, 1.0, 1.0, 1.0, 1.0, 1.0, 1.0, 1.0, 1.0, 1.0, 1.0, 1.0, 1.0, 1.0, 1.0, 1.0, 1.0, 1.0, 1.0, 1.0, 1.0, 1.0, 1.0, 1.0, 1.0, 1.0, 1.0, 1.0, 1.0, 1.0, 1.0, 1.0, 1.0, 1.0, 1.0, 1.0, 1.0, 1.0, 1.0, 1.0, 1.0, 1.0, 1.0, 1.0, 1.0, 1.0, 1.0, 1.0, 1.0, 1.0, 1.0, 1.0, 1.0, 1.0, 1.0, 1.0, 1.0, 1.0, 1.0, 1.0, 1.0, 1.0, 1.0, 1.0, 1.0, 1.0, 1.0, 1.0, 1.0, 1.0, 1.0, 1.0, 1.0, 1.0, 1.0, 1.0, 1.0, 1.0, 1.0, 1.0, 1.0, 1.0, 1.0, 1.0, 1.0, 1.0, 1.0, 1.0, 1.0, 1.0, 1.0, 1.0, 1.0, 1.0, 1.0, 1.0, 1.0, 1.0, 1.0, 1.0, 1.0, 1.0, 1.0, 1.0, 1.0, 1.0, 1.0, 1.0, 1.0, 1.0, 1.0, 1.0, 1.0, 1.0, 1.0, 1.0, 1.0, 1.0, 1.0, 1.0, 1.0, 1.0, 1.0, 1.0, 1.0, 1.0, 1.0, 1.0, 1.0, 1.0, 1.0, 1.0, 1.0, 1.0, 1.0, 1.0, 1.0, 1.0, 1.0, 1.0, 1.0, 1.0, 1.0, 1.0, 1.0, 1.0, 1.0, 1.0, 1.0, 1.0, 1.0, 1.0, 1.0, 1.0, 1.0, 1.0, 1.0, 1.0, 1.0, 1.0, 1.0, 1.0, 1.0, 1.0, 1.0, 1.0, 1.0, 1.0, 1.0, 1.0, 1.0, 1.0, 1.0, 1.0, 1.0, 1.0, 1.0, 1.0, 1.0, 1.0, 1.0, 1.0, 1.0, 1.0, 1.0, 1.0, 1.0, 1.0, 1.0, 1.0, 1.0, 1.0, 1.0, 1.0, 1.0, 1.0, 1.0, 1.0, 1.0, 1.0, 1.0, 1.0, 1.0, 1.0, 1.0, 1.0, 1.0, 1.0, 1.0, 1.0, 1.0, 1.0, 1.0, 1.0, 1.0, 1.0, 1.0, 1.0, 1.0, 1.0, 1.0, 1.0, 1.0, 1.0, 1.0, 1.0, 1.0, 1.0, 1.0, 1.0, 1.0, 1.0, 1.0, 1.0, 1.0, 1.0, 1.0, 1.0, 1.0, 1.0, 1.0, 1.0, 1.0, 1.0, 1.0, 1.0, 1.0, 1.0, 1.0, 1.0, 1.0, 1.0, 1.0, 1.0, 1.0, 1.0, 1.0, 1.0, 1.0, 1.0, 1.0, 1.0, 1.0, 1.0, 1.0, 1.0, 1.0, 1.0, 1.0, 1.0, 1.0, 1.0, 1.0, 1.0, 1.0, 1.0, 1.0, 1.0, 1.0, 1.0, 1.0, 1.0, 1.0, 1.0, 1.0, 1.0, 1.0, 1.0, 1.0, 1.0, 1.0, 1.0, 1.0, 1.0, 1.0, 1.0, 1.0, 1.0, 1.0, 1.0, 1.0, 1.0, 1.0, 1.0, 1.0, 1.0, 1.0, 1.0, 1.0, 1.0, 1.0, 1.0, 1.0, 1.0, 1.0, 1.0, 1.0, 1.0, 1.0, 1.0, 1.0, 1.0, 1.0, 1.0, 1.0, 1.0, 1.0, 1.0, 1.0, 1.0, 1.0, 1.0, 1.0, 1.0, 1.0, 1.0, 1.0, 1.0, 1.0, 1.0, 1.0, 1.0, 1.0, 1.0, 1.0, 1.0, 1.0, 1.0, 1.0, 1.0, 1.0, 1.0, 1.0, 1.0, 1.0, 1.0, 1.0, 1.0, 1.0, 1.0, 1.0, 1.0, 1.0, 1.0, 1.0, 1.0, 1.0, 1.0, 1.0, 1.0, 1.0, 1.0, 1.0, 1.0, 1.0, 1.0, 1.0, 1.0, 1.0, 1.0, 1.0, 1.0, 1.0, 1.0, 1.0, 1.0, 1.0, 1.0, 1.0, 1.0, 1.0, 1.0, 1.0, 1.0, 1.0, 1.0, 1.0, 1.0, 1.0, 1.0, 1.0, 1.0, 1.0, 1.0, 1.0, 1.0, 1.0, 1.0, 1.0, 1.0, 1.0, 1.0, 1.0, 1.0, 1.0, 1.0, 1.0, 1.0, 1.0, 1.0, 1.0, 1.0, 1.0, 1.0, 1.0, 1.0, 1.0, 1.0, 1.0, 1.0, 1.0, 1.0, 1.0, 1.0, 1.0, 1.0, 1.0, 1.0, 1.0, 1.0, 1.0, 1.0, 1.0, 1.0, 1.0, 1.0, 1.0, 1.0, 1.0, 1.0, 1.0, 1.0, 1.0, 1.0, 1.0, 1.0, 1.0, 1.0, 1.0, 1.0, 1.0, 1.0, 1.0, 1.0, 1.0, 1.0, 1.0, 1.0, 1.0, 1.0, 1.0, 1.0, 1.0, 1.0, 1.0, 1.0, 1.0, 1.0, 1.0, 1.0, 1.0, 1.0, 1.0, 1.0, 1.0, 1.0, 1.0, 1.0, 1.0, 1.0, 1.0, 1.0, 1.0, 1.0, 1.0, 1.0, 1.0, 1.0, 1.0, 1.0, 1.0, 1.0, 1.0, 1.0, 1.0, 1.0, 1.0, 1.0, 1.0, 1.0, 1.0, 1.0, 1.0, 1.0, 1.0, 1.0, 1.0, 1.0, 1.0, 1.0, 1.0, 1.0, 1.0, 1.0, 1.0, 1.0, 1.0, 1.0, 1.0, 1.0, 1.0, 1.0, 1.0, 1.0, 1.0, 1.0, 1.0, 1.0, 1.0, 1.0, 1.0, 1.0, 1.0, 1.0, 1.0, 1.0, 1.0, 1.0, 1.0, 1.0, 1.0, 1.0, 1.0, 1.0, 1.0, 1.0, 1.0, 1.0, 1.0, 1.0, 1.0, 1.0, 1.0, 1.0, 1.0, 1.0, 1.0, 1.0, 1.0, 1.0, 1.0, 1.0, 1.0, 1.0, 1.0, 1.0, 1.0, 1.0, 1.0, 1.0, 1.0, 1.0, 1.0, 1.0, 1.0, 1.0, 1.0, 1.0, 1.0, 1.0, 1.0, 1.0, 1.0, 1.0, 1.0, 1.0, 1.0, 1.0, 1.0, 1.0, 1.0, 1.0, 1.0, 1.0, 1.0, 1.0, 1.0, 1.0, 1.0, 1.0, 1.0, 1.0, 1.0, 1.0, 1.0, 1.0, 1.0, 1.0, 1.0, 1.0, 1.0, 1.0, 1.0, 1.0, 1.0, 1.0, 1.0, 1.0, 1.0, 1.0, 1.0, 1.0, 1.0, 1.0, 1.0, 1.0, 1.0, 1.0, 1.0, 1.0, 1.0, 1.0, 1.0, 1.0, 1.0, 1.0, 1.0, 1.0, 1.0, 1.0, 1.0, 1.0, 1.0, 1.0, 1.0, 1.0, 1.0, 1.0, 1.0, 1.0, 1.0, 1.0, 1.0, 1.0, 1.0, 1.0, 1.0, 1.0, 1.0, 1.0, 1.0, 1.0, 1.0, 1.0, 1.0, 1.0, 1.0, 1.0, 1.0, 1.0, 1.0, 1.0, 1.0, 1.0, 1.0, 1.0, 1.0, 1.0, 1.0, 1.0, 1.0, 1.0, 1.0, 1.0, 1.0, 1.0, 1.0, 1.0, 1.0, 1.0, 1.0, 1.0, 1.0, 1.0, 1.0, 1.0, 1.0, 1.0, 1.0, 1.0, 1.0, 1.0, 1.0, 1.0, 1.0, 1.0, 1.0, 1.0, 1.0, 1.0, 1.0, 1.0, 1.0, 1.0, 1.0, 1.0, 1.0, 1.0, 1.0, 1.0, 1.0, 1.0, 1.0, 1.0, 1.0, 1.0, 1.0, 1.0, 1.0, 1.0, 1.0, 1.0, 1.0, 1.0, 1.0, 1.0, 1.0, 1.0, 1.0, 1.0, 1.0, 1.0, 1.0, 1.0, 1.0, 1.0, 1.0, 1.0, 1.0, 1.0, 1.0, 1.0, 1.0, 1.0, 1.0, 1.0, 1.0, 1.0, 1.0, 1.0, 1.0, 1.0, 1.0, 1.0, 1.0, 1.0, 1.0, 1.0, 1.0, 1.0, 1.0, 1.0, 1.0, 1.0, 1.0, 1.0, 1.0, 1.0, 1.0, 1.0, 1.0, 1.0, 1.0, 1.0, 1.0, 1.0, 1.0, 1.0, 1.0, 1.0, 1.0, 1.0, 1.0, 1.0, 1.0, 1.0, 1.0, 1.0, 1.0, 1.0, 1.0, 1.0, 1.0, 1.0, 1.0, 1.0, 1.0, 1.0, 1.0, 1.0, 1.0, 1.0, 1.0, 1.0, 1.0, 1.0, 1.0, 1.0, 1.0, 1.0, 1.0, 1.0, 1.0, 1.0, 1.0, 1.0, 1.0, 1.0, 1.0, 1.0, 1.0, 1.0, 1.0, 1.0, 1.0, 1.0, 1.0, 1.0, 1.0, 1.0, 1.0, 1.0, 1.0, 1.0, 1.0, 1.0, 1.0, 1.0, 1.0, 1.0, 1.0, 1.0, 1.0, 1.0, 1.0, 1.0, 1.0, 1.0, 1.0, 1.0, 1.0, 1.0, 1.0, 1.0, 1.0, 1.0, 1.0, 1.0, 1.0, 1.0, 1.0, 1.0, 1.0, 1.0, 1.0, 1.0, 1.0, 1.0, 1.0, 1.0, 1.0, 1.0, 1.0, 1.0, 1.0, 1.0, 1.0, 1.0, 1.0, 1.0, 1.0, 1.0, 1.0, 1.0, 1.0, 1.0, 1.0, 1.0, 1.0, 1.0, 1.0, 1.0, 1.0, 1.0, 1.0, 1.0, 1.0, 1.0, 1.0, 1.0, 1.0, 1.0, 1.0, 1.0, 1.0, 1.0, 1.0, 1.0, 1.0, 1.0, 1.0, 1.0, 1.0, 1.0, 1.0, 1.0, 1.0, 1.0, 1.0, 1.0, 1.0, 1.0, 1.0, 1.0, 1.0, 1.0, 1.0, 1.0, 1.0, 1.0, 1.0, 1.0, 1.0, 1.0, 1.0, 1.0, 1.0, 1.0, 1.0, 1.0, 1.0, 1.0, 1.0, 1.0, 1.0, 1.0, 1.0, 1.0, 1.0, 1.0, 1.0, 1.0, 1.0, 1.0, 1.0, 1.0, 1.0, 1.0, 1.0, 1.0, 1.0, 1.0, 1.0, 1.0, 1.0, 1.0, 1.0, 1.0, 1.0, 1.0, 1.0, 1.0, 1.0, 1.0, 1.0, 1.0, 1.0, 1.0, 1.0, 1.0, 1.0, 1.0, 1.0, 1.0, 1.0, 1.0, 1.0, 1.0, 1.0, 1.0, 1.0, 1.0, 1.0, 1.0, 1.0, 1.0, 1.0, 1.0, 1.0, 1.0, 1.0, 1.0, 1.0, 1.0, 1.0, 1.0, 1.0, 1.0, 1.0, 1.0, 1.0, 1.0, 1.0, 1.0, 1.0, 1.0, 1.0, 1.0, 1.0, 1.0, 1.0, 1.0, 1.0, 1.0, 1.0, 1.0, 1.0, 1.0, 1.0, 1.0, 1.0, 1.0, 1.0, 1.0, 1.0, 1.0, 1.0, 1.0, 1.0, 1.0, 1.0, 1.0, 1.0, 1.0, 1.0, 1.0, 1.0, 1.0, 1.0, 1.0, 1.0, 1.0, 1.0, 1.0, 1.0, 1.0, 1.0, 1.0, 1.0, 1.0, 1.0, 1.0, 1.0, 1.0, 1.0, 1.0, 1.0, 1.0, 1.0, 1.0, 1.0, 1.0, 1.0, 1.0, 1.0, 1.0, 1.0, 1.0, 1.0, 1.0, 1.0, 1.0, 1.0, 1.0, 1.0, 1.0, 1.0, 1.0, 1.0, 1.0, 1.0, 1.0, 1.0, 1.0, 1.0, 1.0, 1.0, 1.0, 1.0, 1.0, 1.0, 1.0, 1.0, 1.0, 1.0, 1.0, 1.0, 1.0, 1.0, 1.0, 1.0, 1.0, 1.0, 1.0, 1.0, 1.0, 1.0, 1.0, 1.0, 1.0, 1.0, 1.0, 1.0, 1.0, 1.0, 1.0, 1.0, 1.0, 1.0, 1.0, 1.0, 1.0, 1.0, 1.0, 1.0, 1.0, 1.0, 1.0, 1.0, 1.0, 1.0, 1.0, 1.0, 1.0, 1.0, 1.0, 1.0, 1.0, 1.0, 1.0, 1.0, 1.0, 1.0, 1.0, 1.0, 1.0, 1.0, 1.0, 1.0, 1.0, 1.0, 1.0, 1.0, 1.0, 1.0, 1.0, 1.0, 1.0, 1.0, 1.0, 1.0, 1.0, 1.0, 1.0, 1.0, 1.0, 1.0, 1.0, 1.0, 1.0, 1.0, 1.0, 1.0, 1.0, 1.0, 1.0, 1.0, 1.0, 1.0, 1.0, 1.0, 1.0, 1.0, 1.0, 1.0, 1.0, 1.0, 1.0, 1.0, 1.0, 1.0, 1.0, 1.0, 1.0, 1.0, 1.0, 1.0, 1.0, 1.0, 1.0, 1.0, 1.0, 1.0, 1.0, 1.0, 1.0, 1.0, 1.0, 1.0, 1.0, 1.0, 1.0, 1.0, 1.0, 1.0, 1.0, 1.0, 1.0, 1.0, 1.0, 1.0, 1.0, 1.0, 1.0, 1.0, 1.0, 1.0, 1.0, 1.0, 1.0, 1.0, 1.0, 1.0, 1.0, 1.0, 1.0, 1.0, 1.0, 1.0, 1.0, 1.0, 1.0, 1.0, 1.0, 1.0, 1.0, 1.0, 1.0, 1.0, 1.0, 1.0, 1.0, 1.0, 1.0, 1.0, 1.0, 1.0, 1.0, 1.0, 1.0, 1.0, 1.0, 1.0, 1.0, 1.0, 1.0, 1.0, 1.0, 1.0, 1.0, 1.0, 1.0, 1.0, 1.0, 1.0, 1.0, 1.0, 1.0, 1.0, 1.0, 1.0, 1.0, 1.0, 1.0, 1.0, 1.0, 1.0, 1.0, 1.0, 1.0, 1.0, 1.0, 1.0, 1.0, 1.0, 1.0, 1.0, 1.0, 1.0, 1.0, 1.0, 1.0, 1.0, 1.0, 1.0, 1.0, 1.0, 1.0, 1.0, 1.0, 1.0, 1.0, 1.0, 1.0, 1.0, 1.0, 1.0, 1.0, 1.0, 1.0, 1.0, 1.0, 1.0, 1.0, 1.0, 1.0, 1.0, 1.0, 1.0, 1.0, 1.0, 1.0, 1.0, 1.0, 1.0, 1.0, 1.0, 1.0, 1.0, 1.0, 1.0, 1.0, 1.0, 1.0, 1.0, 1.0, 1.0, 1.0, 1.0, 1.0, 1.0, 1.0, 1.0, 1.0, 1.0, 1.0, 1.0, 1.0, 1.0, 1.0, 1.0, 1.0, 1.0, 1.0, 1.0, 1.0, 1.0, 1.0, 1.0, 1.0, 1.0, 1.0, 1.0, 1.0, 1.0, 1.0, 1.0, 1.0, 1.0, 1.0, 1.0, 1.0, 1.0, 1.0, 1.0, 1.0, 1.0, 1.0, 1.0, 1.0, 1.0, 1.0, 1.0, 1.0, 1.0, 1.0, 1.0, 1.0, 1.0, 1.0, 1.0, 1.0, 1.0, 1.0, 1.0, 1.0, 1.0, 1.0, 1.0, 1.0, 1.0, 1.0, 1.0, 1.0, 1.0, 1.0, 1.0, 1.0, 1.0, 1.0, 1.0, 1.0, 1.0, 1.0, 1.0, 1.0, 1.0, 1.0, 1.0, 1.0, 1.0, 1.0, 1.0, 1.0, 1.0, 1.0, 1.0, 1.0, 1.0, 1.0, 1.0, 1.0, 1.0, 1.0, 1.0, 1.0, 1.0, 1.0, 1.0, 1.0, 1.0, 1.0, 1.0, 1.0, 1.0, 1.0, 1.0, 1.0, 1.0, 1.0, 1.0, 1.0, 1.0, 1.0, 1.0, 1.0, 1.0, 1.0, 1.0, 1.0, 1.0, 1.0, 1.0, 1.0, 1.0, 1.0, 1.0, 1.0, 1.0, 1.0, 1.0, 1.0, 1.0, 1.0, 1.0, 1.0, 1.0, 1.0, 1.0, 1.0, 1.0, 1.0, 1.0, 1.0, 1.0, 1.0, 1.0, 1.0, 1.0, 1.0, 1.0, 1.0, 1.0, 1.0, 1.0, 1.0, 1.0, 1.0, 1.0, 1.0, 1.0, 1.0, 1.0, 1.0, 1.0, 1.0, 1.0, 1.0, 1.0, 1.0, 1.0, 1.0, 1.0, 1.0, 1.0, 1.0, 1.0, 1.0, 1.0, 1.0, 1.0, 1.0, 1.0, 1.0, 1.0, 1.0, 1.0, 1.0, 1.0, 1.0, 1.0, 1.0, 1.0, 1.0, 1.0, 1.0, 1.0, 1.0, 1.0, 1.0, 1.0, 1.0, 1.0, 1.0, 1.0, 1.0, 1.0, 1.0, 1.0, 1.0, 1.0, 1.0, 1.0, 1.0, 1.0, 1.0, 1.0, 1.0, 1.0, 1.0, 1.0, 1.0, 1.0, 1.0, 1.0, 1.0, 1.0, 1.0, 1.0, 1.0, 1.0, 1.0, 1.0, 1.0, 1.0, 1.0, 1.0, 1.0, 1.0, 1.0, 1.0, 1.0, 1.0, 1.0, 1.0, 1.0, 1.0, 1.0, 1.0, 1.0, 1.0, 1.0, 1.0, 1.0, 1.0, 1.0, 1.0, 1.0, 1.0, 1.0, 1.0, 1.0, 1.0, 1.0, 1.0, 1.0, 1.0, 1.0, 1.0, 1.0, 1.0, 1.0, 1.0, 1.0, 1.0, 1.0, 1.0, 1.0, 1.0, 1.0, 1.0, 1.0, 1.0, 1.0, 1.0, 1.0, 1.0, 1.0, 1.0, 1.0, 1.0, 1.0, 1.0, 1.0, 1.0, 1.0, 1.0, 1.0, 1.0, 1.0, 1.0, 1.0, 1.0, 1.0, 1.0, 1.0, 1.0, 1.0, 1.0, 1.0, 1.0, 1.0, 1.0, 1.0, 1.0, 1.0, 1.0, 1.0, 1.0, 1.0, 1.0, 1.0, 1.0, 1.0, 1.0, 1.0, 1.0, 1.0, 1.0, 1.0, 1.0, 1.0, 1.0, 1.0, 1.0, 1.0, 1.0, 1.0, 1.0, 1.0, 1.0, 1.0, 1.0, 1.0, 1.0, 1.0, 1.0, 1.0, 1.0, 1.0, 1.0, 1.0, 1.0, 1.0, 1.0, 1.0, 1.0, 1.0, 1.0, 1.0, 1.0, 1.0, 1.0, 1.0, 1.0, 1.0, 1.0, 1.0, 1.0, 1.0, 1.0, 1.0, 1.0, 1.0, 1.0, 1.0, 1.0, 1.0, 1.0, 1.0, 1.0, 1.0, 1.0, 1.0, 1.0, 1.0, 1.0, 1.0, 1.0, 1.0, 1.0, 1.0, 1.0, 1.0, 1.0, 1.0, 1.0, 1.0, 1.0, 1.0, 1.0, 1.0, 1.0, 1.0, 1.0, 1.0, 1.0, 1.0, 1.0, 1.0, 1.0, 1.0, 1.0, 1.0, 1.0, 1.0, 1.0, 1.0, 1.0, 1.0, 1.0, 1.0, 1.0, 1.0, 1.0, 1.0, 1.0, 1.0, 1.0, 1.0, 1.0, 1.0, 1.0, 1.0, 1.0, 1.0, 1.0, 1.0, 1.0, 1.0, 1.0, 1.0, 1.0, 1.0, 1.0, 1.0, 1.0, 1.0, 1.0, 1.0, 1.0, 1.0, 1.0, 1.0, 1.0, 1.0, 1.0, 1.0, 1.0, 1.0, 1.0, 1.0, 1.0, 1.0, 1.0, 1.0, 1.0, 1.0, 1.0, 1.0, 1.0, 1.0, 1.0, 1.0, 1.0, 1.0, 1.0, 1.0, 1.0, 1.0, 1.0, 1.0, 1.0, 1.0, 1.0, 1.0, 1.0, 1.0, 1.0, 1.0, 1.0, 1.0, 1.0, 1.0, 1.0, 1.0, 1.0, 1.0, 1.0, 1.0, 1.0, 1.0, 1.0, 1.0, 1.0, 1.0, 1.0, 1.0, 1.0, 1.0, 1.0, 1.0, 1.0, 1.0, 1.0, 1.0, 1.0, 1.0, 1.0, 1.0, 1.0, 1.0, 1.0, 1.0, 1.0, 1.0, 1.0, 1.0, 1.0, 1.0, 1.0, 1.0, 1.0, 1.0, 1.0, 1.0, 1.0, 1.0, 1.0, 1.0, 1.0, 1.0, 1.0, 1.0, 1.0, 1.0, 1.0, 1.0, 1.0, 1.0, 1.0, 1.0, 1.0, 1.0, 1.0, 1.0, 1.0, 1.0, 1.0, 1.0, 1.0, 1.0, 1.0, 1.0, 1.0, 1.0, 1.0, 1.0, 1.0, 1.0, 1.0, 1.0, 1.0, 1.0, 1.0, 1.0, 1.0, 1.0, 1.0, 1.0, 1.0, 1.0, 1.0, 1.0, 1.0, 1.0, 1.0, 1.0, 1.0, 1.0, 1.0, 1.0, 1.0, 1.0, 1.0, 1.0, 1.0, 1.0, 1.0, 1.0, 1.0, 1.0, 1.0, 1.0, 1.0, 1.0, 1.0, 1.0, 1.0, 1.0, 1.0, 1.0, 1.0, 1.0, 1.0, 1.0, 1.0, 1.0, 1.0, 1.0, 1.0, 1.0, 1.0, 1.0, 1.0, 1.0, 1.0, 1.0, 1.0, 1.0, 1.0, 1.0, 1.0, 1.0, 1.0, 1.0, 1.0, 1.0, 1.0, 1.0, 1.0, 1.0, 1.0, 1.0, 1.0, 1.0, 1.0, 1.0, 1.0, 1.0, 1.0, 1.0, 1.0, 1.0, 1.0, 1.0, 1.0, 1.0, 1.0, 1.0, 1.0, 1.0, 1.0, 1.0, 1.0, 1.0, 1.0, 1.0, 1.0, 1.0, 1.0, 1.0, 1.0, 1.0, 1.0, 1.0, 1.0, 1.0, 1.0, 1.0, 1.0, 1.0, 1.0, 1.0, 1.0, 1.0, 1.0, 1.0, 1.0, 1.0, 1.0, 1.0, 1.0, 1.0, 1.0, 1.0, 1.0, 1.0, 1.0, 1.0, 1.0, 1.0, 1.0, 1.0, 1.0, 1.0, 1.0, 1.0, 1.0, 1.0, 1.0, 1.0, 1.0, 1.0, 1.0, 1.0, 1.0, 1.0, 1.0, 1.0, 1.0, 1.0, 1.0, 1.0, 1.0, 1.0, 1.0, 1.0, 1.0, 1.0, 1.0, 1.0, 1.0, 1.0, 1.0, 1.0, 1.0, 1.0, 1.0, 1.0, 1.0, 1.0, 1.0, 1.0, 1.0, 1.0, 1.0, 1.0, 1.0, 1.0, 1.0, 1.0, 1.0, 1.0, 1.0, 1.0, 1.0, 1.0, 1.0, 1.0, 1.0, 1.0, 1.0, 1.0, 1.0, 1.0, 1.0, 1.0, 1.0, 1.0, 1.0, 1.0, 1.0, 1.0, 1.0, 1.0, 1.0, 1.0, 1.0, 1.0, 1.0, 1.0, 1.0, 1.0, 1.0, 1.0, 1.0, 1.0, 1.0, 1.0, 1.0, 1.0, 1.0, 1.0, 1.0, 1.0, 1.0, 1.0, 1.0, 1.0, 1.0, 1.0, 1.0, 1.0, 1.0, 1.0, 1.0, 1.0, 1.0, 1.0, 1.0, 1.0, 1.0, 1.0, 1.0, 1.0, 1.0, 1.0, 1.0, 1.0, 1.0, 1.0, 1.0, 1.0, 1.0, 1.0, 1.0, 1.0, 1.0, 1.0, 1.0, 1.0, 1.0, 1.0, 1.0, 1.0, 1.0, 1.0, 1.0, 1.0, 1.0, 1.0, 1.0, 1.0, 1.0, 1.0, 1.0, 1.0, 1.0, 1.0, 1.0, 1.0, 1.0, 1.0, 1.0, 1.0, 1.0, 1.0, 1.0, 1.0, 1.0, 1.0, 1.0, 1.0, 1.0, 1.0, 1.0, 1.0, 1.0, 1.0, 1.0, 1.0, 1.0, 1.0, 1.0, 1.0, 1.0, 1.0, 1.0, 1.0, 1.0, 1.0, 1.0, 1.0, 1.0, 1.0, 1.0, 1.0, 1.0, 1.0, 1.0, 1.0, 1.0, 1.0, 1.0, 1.0, 1.0, 1.0, 1.0, 1.0, 1.0, 1.0, 1.0, 1.0, 1.0, 1.0, 1.0, 1.0, 1.0, 1.0, 1.0, 1.0, 1.0, 1.0, 1.0, 1.0, 1.0, 1.0, 1.0, 1.0, 1.0, 1.0, 1.0, 1.0, 1.0, 1.0, 1.0, 1.0, 1.0, 1.0, 1.0, 1.0, 1.0, 1.0, 1.0, 1.0, 1.0, 1.0, 1.0, 1.0, 1.0, 1.0, 1.0, 1.0, 1.0, 1.0, 1.0, 1.0, 1.0, 1.0, 1.0, 1.0, 1.0, 1.0, 1.0, 1.0, 1.0, 1.0, 1.0, 1.0, 1.0, 1.0, 1.0, 1.0, 1.0, 1.0, 1.0, 1.0, 1.0, 1.0, 1.0, 1.0, 1.0, 1.0, 1.0, 1.0, 1.0, 1.0, 1.0, 1.0, 1.0, 1.0, 1.0, 1.0, 1.0, 1.0, 1.0, 1.0, 1.0, 1.0, 1.0, 1.0, 1.0, 1.0, 1.0, 1.0, 1.0, 1.0, 1.0, 1.0, 1.0, 1.0, 1.0, 1.0, 1.0, 1.0, 1.0, 1.0, 1.0, 1.0, 1.0, 1.0, 1.0, 1.0, 1.0, 1.0, 1.0, 1.0, 1.0, 1.0, 1.0, 1.0, 1.0, 1.0, 1.0, 1.0, 1.0, 1.0, 1.0, 1.0, 1.0, 1.0, 1.0, 1.0, 1.0, 1.0, 1.0, 1.0, 1.0, 1.0, 1.0, 1.0, 1.0, 1.0, 1.0, 1.0, 1.0, 1.0, 1.0, 1.0, 1.0, 1.0, 1.0, 1.0, 1.0, 1.0, 1.0, 1.0, 1.0, 1.0, 1.0, 1.0, 1.0, 1.0, 1.0, 1.0, 1.0, 1.0, 1.0, 1.0, 1.0, 1.0, 1.0, 1.0, 1.0, 1.0, 1.0, 1.0, 1.0, 1.0, 1.0, 1.0, 1.0, 1.0, 1.0, 1.0, 1.0, 1.0, 1.0, 1.0, 1.0, 1.0, 1.0, 1.0, 1.0, 1.0, 1.0, 1.0, 1.0, 1.0, 1.0, 1.0, 1.0, 1.0, 1.0, 1.0, 1.0, 1.0, 1.0, 1.0, 1.0, 1.0, 1.0, 1.0, 1.0, 1.0, 1.0, 1.0, 1.0, 1.0, 1.0, 1.0, 1.0, 1.0, 1.0, 1.0, 1.0, 1.0, 1.0, 1.0, 1.0, 1.0, 1.0, 1.0, 1.0, 1.0, 1.0, 1.0, 1.0, 1.0, 1.0, 1.0, 1.0, 1.0, 1.0, 1.0, 1.0, 1.0, 1.0, 1.0, 1.0, 1.0, 1.0, 1.0, 1.0, 1.0, 1.0, 1.0, 1.0, 1.0, 1.0, 1.0, 1.0, 1.0, 1.0, 1.0, 1.0, 1.0, 1.0, 1.0, 1.0, 1.0, 1.0, 1.0, 1.0, 1.0, 1.0, 1.0, 1.0, 1.0, 1.0, 1.0, 1.0, 1.0, 1.0, 1.0, 1.0, 1.0, 1.0, 1.0, 1.0, 1.0, 1.0, 1.0, 1.0, 1.0, 1.0, 1.0, 1.0, 1.0, 1.0, 1.0, 1.0, 1.0, 1.0, 1.0, 1.0, 1.0, 1.0, 1.0, 1.0, 1.0, 1.0, 1.0, 1.0, 1.0, 1.0, 1.0, 1.0, 1.0, 1.0, 1.0, 1.0, 1.0, 1.0, 1.0, 1.0, 1.0, 1.0, 1.0, 1.0, 1.0, 1.0, 1.0, 1.0, 1.0, 1.0, 1.0, 1.0, 1.0, 1.0, 1.0, 1.0, 1.0, 1.0, 1.0, 1.0, 1.0, 1.0, 1.0, 1.0, 1.0, 1.0, 1.0, 1.0, 1.0, 1.0, 1.0, 1.0, 1.0, 1.0, 1.0, 1.0, 1.0, 1.0, 1.0, 1.0, 1.0, 1.0, 1.0, 1.0, 1.0, 1.0, 1.0, 1.0, 1.0, 1.0, 1.0, 1.0, 1.0, 1.0, 1.0, 1.0, 1.0, 1.0, 1.0, 1.0, 1.0, 1.0, 1.0, 1.0, 1.0, 1.0, 1.0, 1.0, 1.0, 1.0, 1.0, 1.0, 1.0, 1.0, 1.0, 1.0, 1.0, 1.0, 1.0, 1.0, 1.0, 1.0, 1.0, 1.0, 1.0, 1.0, 1.0, 1.0, 1.0, 1.0, 1.0, 1.0, 1.0, 1.0, 1.0, 1.0, 1.0, 1.0, 1.0, 1.0, 1.0, 1.0, 1.0, 1.0, 1.0, 1.0, 1.0, 1.0, 1.0, 1.0, 1.0, 1.0, 1.0, 1.0, 1.0, 1.0, 1.0, 1.0, 1.0, 1.0, 1.0, 1.0, 1.0, 1.0, 1.0, 1.0, 1.0, 1.0, 1.0, 1.0, 1.0, 1.0, 1.0, 1.0, 1.0, 1.0, 1.0, 1.0, 1.0, 1.0, 1.0, 1.0, 1.0, 1.0, 1.0, 1.0, 1.0])
me_icosphere.materials.append(mat_seal_gray_dark)
me_icosphere.materials.append(mat_seal_gray_medium)
me_icosphere.use_remesh_preserve_volume = False
me_icosphere.use_remesh_preserve_attributes = False
me_icosphere.use_mirror_vertex_groups = False
me_icosphere.update()
arm_armature = bpy.data.armatures.new('Armature')  # bones are not reproduced

# ---- objects
ob_armature = bpy.data.objects.new('Armature', arm_armature)
ob_icosphere = bpy.data.objects.new('Icosphere', me_icosphere)
ob_lamp = bpy.data.objects.new('Lamp', light_lamp)
ob_camera = bpy.data.objects.new('Camera', cam_camera)

# ---- transforms, parenting, visibility, modifiers, constraints
ob_armature.location = (-0.09037, -0.01338, 3.913)
ob_armature.rotation_euler = (-1.571, -0.0, 0.0)
ob_armature.lineart.crease_threshold = 0.0
ob_icosphere.parent = ob_armature
ob_icosphere.matrix_parent_inverse = Matrix(((1.0, 0.0, 0.0, 0.09037), (0.0, -4.371e-08, -1.0, 3.913), (0.0, 1.0, -4.377e-08, 0.01338), (0.0, 0.0, 0.0, 1.0)))
ob_icosphere.location = (0.0, 0.1692, 1.02)
ob_icosphere.lineart.crease_threshold = 0.0
_vg = ob_icosphere.vertex_groups.new(name='body_C')
_vg = ob_icosphere.vertex_groups.new(name='body_1')
for _i, _w in zip([0, 1, 2, 22, 24, 25, 27, 29, 31, 64, 65, 66, 67, 68, 71, 73, 74, 75, 83, 85, 86, 87, 88, 90, 91, 92, 93, 96, 123, 125, 127, 129, 130, 132, 134, 170, 171, 172, 174, 175, 176, 180, 181, 184, 185, 186, 187, 195, 197, 200, 202], [0.02125, 0.05698, 0.2589, 0.1207, 0.3336, 0.2139, 0.5129, 0.1912, 0.3478, 0.3572, 0.08084, 0.02976, 0.182, 0.4156, 0.08784, 0.1637, 0.03386, 0.07964, 0.2072, 0.1679, 0.02125, 0.05698, 0.2589, 0.05337, 0.33, 0.4748, 0.161, 0.07204, 0.1207, 0.3336, 0.2139, 0.2, 0.5115, 0.1912, 0.3478, 0.3572, 0.08084, 0.02976, 0.2313, 0.182, 0.4156, 8.836e-06, 0.1289, 0.1637, 0.03386, 0.3184, 0.07964, 0.2072, 0.1679, 0.07846, 0.1247]): _vg.add([_i], _w, 'REPLACE')
_vg = ob_icosphere.vertex_groups.new(name='body_2')
for _i, _w in zip([0, 1, 2, 22, 23, 24, 25, 27, 29, 31, 35, 37, 64, 65, 66, 67, 68, 69, 72, 73, 75, 83, 85, 86, 87, 88, 90, 91, 92, 123, 124, 125, 127, 130, 132, 134, 138, 142, 170, 171, 172, 173, 174, 175, 176, 177, 182, 184, 186, 187, 195, 197], [0.7267, 0.6457, 0.1042, 0.7561, 0.2316, 0.2669, 0.5967, 0.1335, 0.04585, 0.1764, 0.1117, 0.0008524, 0.4848, 0.7741, 0.7307, 0.6618, 0.1249, 0.0958, 0.1466, 0.01961, 0.01651, 0.09768, 0.03719, 0.7267, 0.6457, 0.1042, 0.7673, 0.1761, 0.05609, 0.7561, 0.2316, 0.2669, 0.5967, 0.1377, 0.04585, 0.1764, 0.1117, 0.0008524, 0.4848, 0.7741, 0.7307, 0.09884, 0.6483, 0.6618, 0.1249, 0.0958, 0.1466, 0.01961, 0.03294, 0.01651, 0.09768, 0.03719]): _vg.add([_i], _w, 'REPLACE')
_vg = ob_icosphere.vertex_groups.new(name='body_3')
for _i, _w in zip([0, 1, 2, 20, 21, 22, 23, 24, 25, 27, 28, 35, 36, 37, 64, 65, 66, 67, 68, 69, 72, 86, 87, 88, 90, 92, 121, 122, 123, 124, 126, 131, 138, 140, 141, 142, 170, 171, 172, 173, 174, 175, 176, 177, 178, 182, 186, 194], [0.1824, 0.08291, 0.0, 0.143, 0.7971, 0.02318, 0.6342, 0.0, 0.0, 0.0, 0.03813, 0.6977, 0.09526, 0.6892, 2.296e-12, 0.1075, 0.1883, 2.183e-37, 0.0, 0.122, 0.7198, 0.1824, 0.08291, 0.0, 0.1529, 0.0, 0.143, 0.7971, 0.04449, 0.6342, 0.8309, 0.03813, 0.6977, 0.09526, 0.08413, 0.6892, 2.681e-23, 0.1075, 0.1883, 0.5509, 3.66e-05, 2.824e-21, 0.0, 0.122, 0.0973, 0.7198, 0.0, 0.0]): _vg.add([_i], _w, 'REPLACE')
_vg = ob_icosphere.vertex_groups.new(name='body_4')
for _i, _w in zip([12, 13, 16, 20, 21, 23, 26, 28, 36, 37, 64, 65, 66, 67, 68, 72, 88, 90, 92, 110, 111, 117, 121, 122, 123, 124, 126, 128, 131, 139, 140, 141, 142, 170, 171, 172, 173, 174, 175, 176, 182, 194], [0.09151, 0.01668, 0.2638, 0.4364, 0.08278, 0.05566, 0.01132, 0.4151, 0.4397, 0.1347, 0.0, 0.0, 0.0, 0.0, 0.0, 0.0227, 0.0, 0.0, 0.0, 0.09151, 0.01668, 0.2638, 0.4364, 0.08278, 0.0, 0.05566, 0.002679, 0.01132, 0.4151, 0.4886, 0.4397, 0.4524, 0.1347, 0.0, 0.0, 0.0, 0.1699, 0.0, 0.0, 0.0, 0.0227, 0.0]): _vg.add([_i], _w, 'REPLACE')
_vg = ob_icosphere.vertex_groups.new(name='tail_R')
for _i, _w in zip([12, 13, 14, 15, 16, 17, 18, 19, 26, 28, 61, 62, 63, 110, 111, 112, 113, 114, 115, 117, 168], [0.6813, 0.8862, 0.9468, 0.9881, 0.4028, 1.008, 0.9555, 0.9955, 0.9188, 0.105, 0.9966, 1.001, 0.9934, 0.1349, 0.04594, 0.4919, 0.5185, 0.05179, 0.5064, 0.04872, 0.4985]): _vg.add([_i], _w, 'REPLACE')
_vg = ob_icosphere.vertex_groups.new(name='tail_L')
for _i, _w in zip([12, 13, 14, 16, 110, 111, 112, 113, 114, 115, 116, 117, 118, 119, 120, 128, 131, 166, 167, 168, 169], [0.1349, 0.04594, 0.05179, 0.04872, 0.6813, 0.8862, 0.4919, 0.5185, 0.9468, 0.5064, 0.9881, 0.4028, 1.008, 0.9555, 0.9955, 0.9188, 0.105, 0.9966, 1.001, 0.4985, 0.9934]): _vg.add([_i], _w, 'REPLACE')
_vg = ob_icosphere.vertex_groups.new(name='head_1')
for _i, _w in zip([5, 11, 32, 70, 78, 79, 80, 81, 91, 95, 96, 97, 101, 109, 135, 179, 180, 181, 183, 190, 191, 192, 193, 199, 203], [0.1202, 0.3909, 0.06606, 0.07296, 0.05304, 0.008183, 0.04994, 0.01907, 0.0, 0.1202, 0.03672, 0.3064, 0.01954, 0.3909, 0.06606, 0.07296, 0.123, 0.0, 0.2332, 0.05304, 0.008183, 0.04994, 0.01907, 0.0443, 0.03189]): _vg.add([_i], _w, 'REPLACE')
_vg = ob_icosphere.vertex_groups.new(name='head_2')
for _i, _w in zip([5, 6, 7, 8, 9, 10, 11, 32, 33, 34, 57, 58, 70, 78, 80, 95, 97, 98, 99, 100, 101, 102, 103, 104, 106, 107, 108, 109, 135, 136, 137, 162, 163, 179, 180, 183, 190, 192, 198, 199, 200, 201, 203], [0.1191, 0.794, 0.08971, 0.134, 0.004554, 0.01605, 0.2411, 0.6433, 0.7191, 0.01808, 0.02153, 0.07842, 0.03036, 0.05616, 0.05288, 0.1191, 0.1328, 0.794, 0.8703, 0.08971, 0.06918, 0.134, 0.06438, 0.004554, 0.01605, 0.03592, 0.004644, 0.2411, 0.6433, 0.7191, 0.01808, 0.02153, 0.07842, 0.03036, 0.05707, 0.3763, 0.05616, 0.05288, 0.4243, 0.4314, 0.2175, 0.4014, 0.3512]): _vg.add([_i], _w, 'REPLACE')
_vg = ob_icosphere.vertex_groups.new(name='head_3')
for _i, _w in zip([5, 6, 7, 8, 9, 10, 11, 32, 33, 34, 95, 97, 98, 99, 100, 101, 102, 103, 104, 105, 106, 107, 108, 109, 135, 136, 137, 180, 183, 198, 199, 200, 201, 203], [0.03977, 0.1487, 0.869, 0.8586, 0.9642, 0.9455, 0.1408, 0.09368, 0.03746, 0.9641, 0.03977, 0.06487, 0.1487, 0.1607, 0.869, 0.8672, 0.8586, 0.9367, 0.9642, 0.9819, 0.9455, 0.9193, 0.9536, 0.1408, 0.09368, 0.03746, 0.9641, 0.003813, 0.1902, 0.07944, 0.06282, 0.04073, 0.02091, 0.04523]): _vg.add([_i], _w, 'REPLACE')
_vg = ob_icosphere.vertex_groups.new(name='leg_1_R')
for _i, _w in zip([1, 3, 4, 5, 11, 21, 22, 25, 29, 30, 31, 32, 35, 38, 39, 40, 43, 57, 58, 68, 70, 71, 73, 74, 75, 76, 78, 79, 80, 81, 82, 83, 84, 85, 87, 88, 91, 92, 95, 96, 97, 122, 126, 132, 138, 179, 180, 183, 184, 185, 186, 187, 188, 189, 193, 194, 198, 199, 200], [0.0, 0.08055, 0.21, 2.537e-05, 2.213e-10, 0.0, 0.0, 0.0, 0.006385, 0.3286, 0.0, 1.978e-20, 0.0, 0.6334, 0.5395, 0.7571, 0.003786, 0.1539, 0.1149, 0.0, 0.0, 0.0, 0.0001585, 1.158e-18, 0.00309, 0.03808, 0.0009216, 0.13, 0.008084, 1.216e-07, 0.0008479, 0.0001753, 0.1282, 2.008e-11, 0.0, 0.0, 0.0, 0.0, 0.0, 0.0, 3.933e-22, 0.0, 0.0, 0.0, 0.0, 5.621e-12, 1.612e-24, 4.985e-12, 0.0, 0.0, 1.566e-19, 0.0, 0.0, 0.0, 4.448e-13, 0.0, 2.258e-20, 1.061e-06, 2.285e-08]): _vg.add([_i], _w, 'REPLACE')
_vg = ob_icosphere.vertex_groups.new(name='leg_2_R')
for _i, _w in zip([2, 3, 4, 5, 6, 7, 11, 22, 24, 25, 27, 29, 30, 31, 32, 33, 38, 39, 40, 43, 57, 58, 64, 67, 68, 70, 71, 73, 74, 75, 76, 78, 79, 80, 81, 82, 83, 84, 85, 88, 92, 93, 96, 97, 123, 125, 127, 132, 147, 148, 164, 174, 176, 179, 180, 183, 184, 185, 186, 187, 188, 189, 193, 195, 198, 199, 200], [2.082e-12, 0.06799, 0.0123, 7.115e-28, 0.0, 0.0, 1.452e-08, 3.673e-08, 0.00383, 1.421e-16, 2.217e-16, 4.69e-05, 9.904e-07, 2.825e-17, 3.894e-15, 9.967e-15, 3.82e-14, 0.377, 0.1664, 0.003166, 0.4331, 0.08835, 8.557e-24, 6.11e-07, 1.689e-06, 5.434e-39, 5.918e-21, 2.763e-30, 2.778e-25, 3.364e-24, 0.01359, 9.342e-10, 2.268e-23, 5.074e-09, 4.9e-07, 0.09397, 3.784e-44, 0.3388, 4.247e-27, 0.0, 1.667e-07, 0.0, 2.986e-28, 3.693e-29, 0.0, 0.0, 0.0, 1.261e-16, 0.0, 0.0, 0.0, 0.0003443, 0.0, 0.0, 3.13e-14, 3.63e-38, 6.723e-09, 0.0, 2.801e-08, 0.0, 0.0, 0.0, 5.45e-13, 0.0, 3.618e-10, 1.016e-05, 5.752e-24]): _vg.add([_i], _w, 'REPLACE')
_vg = ob_icosphere.vertex_groups.new(name='leg_3_R')
for _i, _w in zip([3, 4, 5, 30, 32, 38, 39, 40, 41, 42, 43, 44, 45, 49, 53, 57, 58, 59, 70, 74, 76, 77, 78, 79, 80, 81, 82, 84, 85, 97, 180, 198, 199, 200], [0.01088, 0.5909, 0.0009628, 0.04388, 0.0, 0.1411, 0.04009, 0.05209, 0.06797, 0.07072, 0.7693, 0.08548, 0.06377, 0.07522, 0.07125, 0.3427, 2.792e-05, 0.8527, 2.416e-14, 0.0, 0.8395, 0.969, 1.263e-07, 7.306e-11, 1.313e-05, 1.729e-13, 0.7253, 0.4451, 0.0, 0.002031, 0.005053, 0.007087, 0.005013, 0.003601]): _vg.add([_i], _w, 'REPLACE')
_vg = ob_icosphere.vertex_groups.new(name='leg_4_R')
for _i, _w in zip([2, 27, 31, 41, 42, 43, 44, 45, 48, 49, 52, 53, 59, 60, 71, 74, 76, 79, 81, 82, 83, 84, 85, 93], [0.0, 0.0, 0.0, 0.287, 0.8901, 0.1233, 0.8607, 0.8932, 0.6143, 0.2913, 0.1294, 0.2857, 0.1018, 0.5684, 0.0, 0.0, 0.02614, 0.0, 0.0, 0.1366, 0.0, 0.05116, 0.0, 0.0]): _vg.add([_i], _w, 'REPLACE')
_vg = ob_icosphere.vertex_groups.new(name='leg_5_R')
for _i, _w in zip([41, 44, 46, 47, 48, 49, 50, 51, 52, 53, 54, 55, 56, 60, 74, 76], [0.33, 0.02033, 0.4919, 0.4976, 0.1824, 0.323, 0.4872, 0.4977, 0.4331, 0.3276, 0.4975, 0.4913, 0.4895, 0.2062, 0.0, 0.0]): _vg.add([_i], _w, 'REPLACE')
_vg = ob_icosphere.vertex_groups.new(name='leg_1_L')
for _i, _w in zip([2, 4, 11, 29, 38, 43, 49, 53, 57, 68, 70, 73, 74, 75, 76, 78, 79, 80, 81, 89, 93, 94, 95, 96, 97, 109, 125, 132, 133, 134, 135, 143, 144, 145, 148, 162, 163, 179, 180, 181, 183, 184, 185, 186, 187, 188, 190, 191, 192, 193, 194, 195, 196, 197, 201, 202, 203], [0.0, 0.0, 0.0, 0.0, 0.0, 0.0, 0.0, 0.0, 0.0, 0.0, 6.04e-11, 0.0, 0.0, 0.0, 0.0, 0.0, 0.0, 0.0, 3.042e-20, 0.0007071, 0.0, 0.1903, 6.006e-08, 3.554e-24, 6.042e-24, 0.0002124, 0.0, 0.001271, 0.3192, 2.453e-11, 0.004335, 0.6333, 0.5395, 0.7571, 0.003786, 0.1539, 0.1149, 9.243e-29, 2.664e-05, 0.0, 0.0008198, 1.762e-09, 1.044e-17, 2.126e-07, 0.0, 0.03808, 0.1049, 0.1594, 0.1195, 7.387e-17, 0.0008479, 3.675e-17, 0.1282, 9.024e-06, 2.864e-09, 2.093e-16, 6.195e-20]): _vg.add([_i], _w, 'REPLACE')
_vg = ob_icosphere.vertex_groups.new(name='leg_2_L')
for _i, _w in zip([2, 4, 29, 41, 49, 53, 59, 66, 67, 68, 70, 71, 73, 74, 76, 79, 81, 88, 89, 92, 93, 94, 95, 96, 97, 98, 100, 109, 123, 125, 127, 130, 132, 133, 134, 135, 136, 143, 144, 145, 148, 162, 163, 170, 174, 175, 176, 179, 180, 181, 183, 184, 185, 186, 187, 188, 190, 191, 192, 193, 194, 195, 196, 197, 201, 202, 203], [0.0, 0.0, 1.074e-20, 0.0, 0.0, 0.0, 0.0, 0.0, 0.0, 0.0, 0.0, 0.0, 5.651e-14, 0.0, 0.0, 0.0, 0.0004713, 2.082e-12, 5.007e-06, 1.385e-20, 0.0, 0.0123, 0.0002678, 2.689e-13, 1.039e-21, 0.0, 0.0, 4.599e-09, 3.673e-08, 0.00383, 1.421e-16, 1.752e-15, 1.693e-05, 0.4986, 1.04e-28, 2.07e-09, 1.198e-10, 3.83e-14, 0.377, 0.1664, 0.003076, 0.3672, 6.928e-09, 8.557e-24, 0.0003443, 6.11e-07, 1.486e-09, 0.0, 8.008e-17, 0.0, 3.006e-38, 1.567e-34, 2.778e-25, 4.94e-19, 1.951e-24, 0.01359, 0.0, 0.0005349, 8.308e-16, 5.36e-09, 0.09359, 1.158e-40, 0.2675, 0.0, 2.409e-09, 2.815e-18, 3.955e-14]): _vg.add([_i], _w, 'REPLACE')
_vg = ob_icosphere.vertex_groups.new(name='leg_3_L')
for _i, _w in zip([70, 81, 89, 94, 95, 97, 109, 133, 135, 143, 144, 145, 146, 147, 148, 149, 150, 154, 158, 162, 163, 164, 179, 180, 187, 188, 189, 190, 191, 192, 193, 194, 196, 197, 201, 202, 203], [0.0, 0.0, 0.01522, 0.5909, 2.865e-06, 0.002031, 0.0, 0.04392, 0.0, 0.1411, 0.04009, 0.05209, 0.06797, 0.07072, 0.6932, 0.08548, 0.06377, 0.07522, 0.07125, 0.3427, 0.08122, 0.8527, 3.586e-20, 0.005053, 0.0, 0.8395, 0.969, 0.1049, 3.901e-24, 0.1286, 2.394e-07, 0.7253, 0.4451, 0.0, 0.006725, 0.003432, 0.042]): _vg.add([_i], _w, 'REPLACE')
_vg = ob_icosphere.vertex_groups.new(name='leg_4_L')
for _i, _w in zip([4, 70, 79, 81, 88, 93, 134, 146, 147, 148, 149, 150, 153, 154, 157, 158, 164, 165, 181, 185, 188, 193, 194, 195, 196], [0.0, 0.0, 0.0, 0.0, 0.0, 0.0, 0.0, 0.287, 0.8901, 0.1233, 0.8607, 0.8932, 0.6143, 0.2913, 0.1294, 0.2857, 0.1018, 0.5684, 0.0, 0.0, 0.02614, 0.0, 0.1366, 0.0, 0.05116]): _vg.add([_i], _w, 'REPLACE')
_vg = ob_icosphere.vertex_groups.new(name='leg_5_L')
for _i, _w in zip([146, 149, 151, 152, 153, 154, 155, 156, 157, 158, 159, 160, 161, 165, 185, 188], [0.33, 0.02033, 0.4919, 0.4976, 0.1824, 0.323, 0.4872, 0.4977, 0.4331, 0.3276, 0.4975, 0.4913, 0.4895, 0.2062, 0.0, 0.0]): _vg.add([_i], _w, 'REPLACE')
_vg = ob_icosphere.vertex_groups.new(name='leg_5_C_L')
for _i, _w in zip([2, 23, 24, 25, 29, 41, 42, 43, 44, 45, 46, 47, 48, 49, 50, 51, 52, 53, 54, 55, 56, 59, 60, 64, 65, 66, 67, 68, 73, 74, 75, 76, 77, 82, 83, 85, 88, 90, 92, 96, 110, 114, 119, 120, 123, 124, 125, 128, 132, 140, 146, 147, 148, 149, 150, 151, 152, 153, 154, 155, 156, 157, 158, 159, 160, 161, 164, 165, 166, 167, 169, 170, 171, 172, 173, 174, 175, 176, 184, 185, 186, 187, 188, 194, 195], [0.0, 0.0, 0.0, 0.0, 0.0, 0.0, 0.0, 0.0, 0.0, 0.0, 0.0, 0.0, 0.0, 0.0, 0.0, 0.0, 0.0, 0.0, 0.0, 0.0, 0.0, 0.0, 0.0, 0.0, 0.0, 0.0, 0.0, 0.0, 0.0, 0.0, 0.0, 0.0, 0.0, 0.0, 0.0, 0.0, 0.0, 0.0, 0.0, 0.0, 0.0, 0.0, 0.0, 0.0, 0.0, 0.0, 0.0, 0.0, 0.0, 0.0, 8.591e-08, 0.0, 0.0, 2.938e-11, 0.0, 5.137e-15, 8.067e-11, 2.275e-15, 6.376e-08, 1.457e-08, 2.213e-13, 0.0001551, 8.58e-08, 7.408e-17, 3.556e-10, 1.891e-14, 0.0, 4.574e-15, 0.0, 0.0, 0.0, 0.0, 0.0, 0.0, 0.0, 0.0, 0.0, 0.0, 0.0, 0.0, 0.0, 0.0, 0.0, 0.0, 0.0]): _vg.add([_i], _w, 'REPLACE')
_vg = ob_icosphere.vertex_groups.new(name='leg_5_C_R')
for _i, _w in zip([2, 12, 14, 18, 19, 22, 23, 24, 26, 27, 29, 36, 41, 42, 43, 44, 45, 46, 47, 48, 49, 50, 51, 52, 53, 54, 55, 56, 59, 60, 61, 62, 63, 64, 65, 66, 67, 68, 73, 74, 75, 76, 82, 83, 88, 90, 92, 96, 124, 125, 127, 132, 146, 147, 148, 149, 150, 151, 152, 153, 154, 155, 156, 157, 158, 159, 160, 161, 164, 165, 170, 171, 172, 173, 174, 175, 176, 184, 185, 186, 187, 188, 189, 194, 195, 197], [0.0, 0.0, 0.0, 0.0, 0.0, 0.0, 0.0, 0.0, 0.0, 0.0, 0.0, 0.0, 8.591e-08, 0.0, 0.0, 2.938e-11, 0.0, 5.137e-15, 8.067e-11, 2.275e-15, 6.376e-08, 1.457e-08, 2.213e-13, 0.0001551, 8.58e-08, 7.408e-17, 3.556e-10, 1.891e-14, 0.0, 4.574e-15, 0.0, 0.0, 0.0, 0.0, 0.0, 0.0, 0.0, 0.0, 0.0, 0.0, 0.0, 0.0, 0.0, 0.0, 0.0, 0.0, 0.0, 0.0, 0.0, 0.0, 0.0, 0.0, 0.0, 0.0, 0.0, 0.0, 0.0, 0.0, 0.0, 0.0, 0.0, 0.0, 0.0, 0.0, 0.0, 0.0, 0.0, 0.0, 0.0, 0.0, 0.0, 0.0, 0.0, 0.0, 0.0, 0.0, 0.0, 0.0, 0.0, 0.0, 0.0, 0.0, 0.0, 0.0, 0.0, 0.0]): _vg.add([_i], _w, 'REPLACE')
_vg = ob_icosphere.vertex_groups.new(name='body_4_C')
for _i, _w in zip([0, 1, 12, 13, 14, 15, 16, 17, 18, 19, 20, 21, 23, 26, 28, 35, 36, 37, 61, 62, 63, 66, 67, 72, 86, 87, 90, 110, 111, 112, 113, 114, 115, 116, 117, 118, 119, 120, 121, 122, 124, 126, 128, 131, 138, 139, 140, 141, 142, 166, 167, 168, 169, 172, 173, 175, 182], [0.0, 0.0, 0.0, 1.405e-32, 0.0, 0.0, 1.541e-44, 0.0, 0.0, 0.0, 1.16e-28, 4.423e-39, 6.356e-34, 0.0, 1.026e-39, 0.0, 2.26e-32, 0.0, 0.0, 0.0, 0.0, 0.0, 0.0, 5.866e-35, 0.0, 0.0, 0.0, 0.0, 1.405e-32, 0.0, 0.0, 0.0, 0.0, 0.0, 1.541e-44, 0.0, 0.0, 0.0, 1.16e-28, 4.423e-39, 6.356e-34, 0.0, 0.0, 1.026e-39, 0.0, 4.965e-07, 2.26e-32, 5.723e-09, 0.0, 0.0, 0.0, 0.0, 0.0, 0.0, 2.83e-11, 0.0, 5.866e-35]): _vg.add([_i], _w, 'REPLACE')
_vg = ob_icosphere.vertex_groups.new(name='leg_2_R_C')
for _i, _w in zip([2, 3, 4, 5, 11, 29, 30, 31, 32, 38, 39, 42, 43, 44, 45, 57, 58, 59, 70, 74, 75, 76, 77, 78, 79, 80, 81, 82, 83, 84, 85, 88, 89, 94, 95, 109, 132, 133, 134, 135, 143, 144, 147, 148, 149, 150, 162, 163, 164, 179, 185, 187, 188, 189, 190, 191, 192, 193, 194, 195, 196, 197], [0.0, 0.0, 0.0, 0.0, 0.0, 0.0, 0.0, 0.0, 0.0, 0.0, 0.0, 0.0, 0.0, 0.0, 0.0, 0.0, 0.0, 0.0, 0.0, 0.0, 0.0, 0.0, 0.0, 0.0, 0.0, 0.0, 0.0, 0.0, 0.0, 0.0, 0.0, 0.0, 0.0, 0.0, 0.0, 0.0, 0.0, 0.0, 0.0, 0.0, 0.0, 0.0, 0.0, 0.0, 0.0, 0.0, 0.0, 0.0, 0.0, 0.0, 0.0, 0.0, 0.0, 0.0, 0.0, 0.0, 0.0, 0.0, 0.0, 0.0, 0.0, 0.0]): _vg.add([_i], _w, 'REPLACE')
_vg = ob_icosphere.vertex_groups.new(name='leg_3_R_C')
for _i, _w in zip([2, 4, 24, 29, 41, 43, 44, 45, 47, 48, 49, 52, 56, 57, 60, 66, 67, 75, 79, 82, 83, 84, 85, 88, 94, 125, 132, 146, 148, 149, 150, 152, 153, 154, 157, 161, 162, 165, 172, 175, 187, 191, 194, 195, 196, 197], [0.0, 0.0, 0.0, 0.0, 0.0, 0.0, 0.0, 0.0, 0.0, 0.0, 0.0, 0.0, 0.0, 0.0, 0.0, 0.0, 0.0, 0.0, 0.0, 0.0, 0.0, 0.0, 0.0, 0.0, 0.0, 0.0, 0.0, 0.0, 0.0, 0.0, 0.0, 0.0, 0.0, 0.0, 0.0, 0.0, 0.0, 0.0, 0.0, 0.0, 0.0, 0.0, 0.0, 0.0, 0.0, 0.0]): _vg.add([_i], _w, 'REPLACE')
_vg = ob_icosphere.vertex_groups.new(name='leg_2_L_C')
for _i, _w in zip([3, 4, 5, 30, 38, 43, 57, 58, 71, 74, 75, 76, 78, 79, 80, 81, 83, 84, 85, 89, 91, 94, 95, 129, 133, 143, 148, 162, 163, 181, 185, 187, 188, 190, 191, 192, 193, 195, 196, 197], [0.0, 0.0, 0.0, 0.0, 0.0, 0.0, 0.0, 0.0, 0.0, 0.0, 0.0, 0.0, 0.0, 0.0, 0.0, 0.0, 0.0, 0.0, 0.0, 0.0, 0.0, 0.0, 0.0, 0.0, 0.0, 0.0, 0.0, 0.0, 0.0, 0.0, 0.0, 0.0, 0.0, 0.0, 0.0, 0.0, 0.0, 0.0, 0.0, 0.0]): _vg.add([_i], _w, 'REPLACE')
_vg = ob_icosphere.vertex_groups.new(name='leg_3_L_C')
for _i, _w in zip([2, 3, 4, 24, 25, 30, 31, 38, 39, 41, 43, 44, 45, 47, 48, 49, 50, 51, 52, 53, 55, 56, 57, 58, 60, 67, 74, 75, 76, 82, 83, 84, 85, 88, 89, 94, 125, 127, 133, 134, 143, 144, 146, 148, 149, 150, 152, 153, 154, 155, 156, 157, 158, 160, 161, 162, 163, 165, 175, 185, 187, 188, 194, 195, 196, 197], [0.0, 0.0, 0.0, 0.0, 0.0, 0.0, 0.0, 0.0, 0.0, 0.0, 0.0, 0.0, 0.0, 0.0, 0.0, 0.0, 0.0, 0.0, 0.0, 0.0, 0.0, 0.0, 0.0, 0.0, 0.0, 0.0, 0.0, 0.0, 0.0, 0.0, 0.0, 0.0, 0.0, 0.0, 0.0, 0.0, 0.0, 0.0, 0.0, 0.0, 0.0, 0.0, 0.0, 0.0, 0.0, 0.0, 0.0, 0.0, 0.0, 0.0, 0.0, 0.0, 0.0, 0.0, 0.0, 0.0, 0.0, 0.0, 0.0, 0.0, 0.0, 0.0, 0.0, 0.0, 0.0, 0.0]): _vg.add([_i], _w, 'REPLACE')
_vg = ob_icosphere.vertex_groups.new(name='body_1_C')
for _i, _w in zip([0, 1, 2, 3, 4, 5, 6, 7, 8, 9, 10, 11, 12, 13, 14, 15, 16, 17, 18, 19, 20, 21, 22, 23, 24, 25, 26, 27, 28, 29, 30, 31, 32, 33, 34, 35, 36, 37, 38, 39, 41, 42, 43, 44, 45, 46, 47, 48, 49, 50, 52, 53, 54, 55, 56, 57, 58, 59, 60, 61, 62, 63, 64, 66, 67, 68, 69, 70, 71, 72, 73, 74, 75, 76, 78, 79, 80, 81, 82, 83, 84, 85, 86, 87, 88, 89, 91, 92, 93, 94, 95, 96, 97, 98, 99, 100, 101, 102, 103, 104, 105, 106, 107, 108, 109, 110, 111, 113, 114, 115, 116, 117, 118, 119, 120, 121, 122, 123, 124, 125, 126, 127, 128, 129, 130, 131, 132, 133, 134, 135, 136, 137, 138, 139, 140, 142, 143, 144, 146, 147, 148, 149, 150, 151, 152, 153, 154, 155, 157, 158, 159, 160, 161, 162, 163, 164, 165, 166, 167, 169, 170, 172, 175, 176, 177, 178, 179, 180, 181, 182, 183, 184, 185, 187, 188, 190, 191, 192, 193, 194, 195, 196, 197, 198, 199, 200, 201, 202], [0.0, 0.0, 0.0, 2.928e-39, 0.0, 0.0, 1.061e-41, 0.0, 0.0, 0.0, 0.0, 0.0, 0.0, 0.0, 0.0, 0.0, 0.0, 0.0, 0.0, 0.0, 0.0, 0.0, 0.0, 0.0, 0.0, 8.966e-40, 0.0, 2.158e-43, 0.0, 0.0, 0.0, 0.0, 0.0, 0.0, 0.0, 0.0, 0.0, 0.0, 0.0, 0.0, 0.0, 0.0, 0.0, 0.0, 0.0, 0.0, 0.0, 0.0, 0.0, 0.0, 0.0, 0.0, 0.0, 0.0, 0.0, 0.0, 0.0, 0.0, 0.0, 0.0, 0.0, 0.0, 0.0, 0.0, 0.0, 0.0, 0.0, 0.0, 0.0, 0.0, 0.0, 0.0, 0.0, 0.0, 0.0, 0.0, 0.0, 0.0, 0.0, 1.696e-12, 0.0, 3.718e-13, 0.0, 0.0, 0.0, 2.928e-39, 0.0, 0.0, 1.394e-35, 0.0, 0.0, 0.0, 0.0, 1.061e-41, 0.0, 0.0, 0.0, 0.0, 0.0, 0.0, 0.0, 0.0, 0.0, 0.0, 0.0, 0.0, 0.0, 0.0, 0.0, 0.0, 0.0, 0.0, 0.0, 0.0, 0.0, 0.0, 0.0, 0.0, 0.0, 0.0, 0.0, 8.966e-40, 0.0, 0.0, 9.935e-43, 0.0, 0.0, 0.0, 0.0, 0.0, 0.0, 0.0, 0.0, 0.0, 0.0, 0.0, 0.0, 0.0, 0.0, 0.0, 0.0, 0.0, 0.0, 0.0, 0.0, 0.0, 0.0, 0.0, 0.0, 0.0, 0.0, 0.0, 0.0, 0.0, 0.0, 0.0, 0.0, 0.0, 0.0, 0.0, 0.0, 0.0, 0.0, 0.0, 0.0, 0.0, 0.0, 0.0, 0.0, 0.0, 0.0, 0.0, 0.0, 0.0, 0.0, 0.0, 0.0, 0.0, 0.0, 0.0, 1.696e-12, 0.0, 3.718e-13, 1.369e-39, 9.644e-40, 6.794e-36, 1.294e-39, 1.08e-35]): _vg.add([_i], _w, 'REPLACE')
_vg = ob_icosphere.vertex_groups.new(name='body_2_C')
for _i, _w in zip([0, 1, 2, 3, 4, 5, 6, 7, 8, 9, 10, 11, 12, 13, 14, 15, 16, 17, 18, 19, 20, 21, 22, 23, 24, 25, 26, 27, 28, 29, 30, 31, 32, 33, 34, 35, 36, 37, 38, 39, 41, 42, 43, 44, 45, 46, 47, 48, 49, 50, 51, 52, 53, 54, 55, 56, 57, 58, 59, 60, 61, 62, 63, 64, 65, 66, 67, 68, 69, 70, 71, 72, 73, 74, 75, 76, 78, 79, 80, 81, 82, 83, 84, 85, 86, 87, 88, 89, 91, 93, 94, 95, 96, 97, 98, 99, 100, 101, 102, 103, 104, 105, 106, 107, 108, 109, 110, 111, 113, 114, 115, 116, 117, 118, 119, 120, 121, 122, 123, 124, 125, 126, 127, 128, 129, 130, 131, 132, 133, 134, 135, 136, 137, 138, 139, 140, 142, 143, 144, 146, 147, 148, 149, 150, 151, 152, 153, 154, 155, 156, 157, 158, 159, 160, 161, 162, 163, 164, 165, 166, 167, 169, 170, 171, 172, 175, 176, 177, 178, 179, 180, 181, 182, 183, 184, 185, 187, 188, 190, 191, 192, 193, 194, 195, 196, 197], [0.0, 0.0, 0.0, 0.0, 0.0, 0.0, 0.0, 0.0, 0.0, 0.0, 0.0, 0.0, 0.0, 0.0, 0.0, 0.0, 0.0, 0.0, 0.0, 0.0, 0.0, 9.343e-28, 7.935e-34, 0.0, 0.0, 0.0, 0.0, 0.0, 0.0, 0.0, 0.0, 0.0, 0.0, 0.0, 0.0, 0.0, 0.0, 0.0, 0.0, 0.0, 0.0, 0.0, 0.0, 0.0, 0.0, 0.0, 0.0, 0.0, 0.0, 0.0, 0.0, 0.0, 0.0, 0.0, 0.0, 0.0, 0.0, 0.0, 0.0, 0.0, 0.0, 0.0, 0.0, 0.0, 0.0, 0.0, 0.0, 0.0, 0.0, 0.0, 0.0, 2.102e-44, 0.0, 0.0, 0.0, 0.0, 0.0, 0.0, 0.0, 0.0, 0.0, 0.0, 0.0, 0.0, 0.0, 0.0, 0.0, 0.0, 1.599e-40, 0.0, 0.0, 0.0, 0.0, 0.0, 0.0, 0.0, 0.0, 0.0, 0.0, 0.0, 0.0, 0.0, 0.0, 0.0, 0.0, 0.0, 0.0, 0.0, 0.0, 0.0, 0.0, 0.0, 0.0, 0.0, 0.0, 0.0, 0.0, 9.343e-28, 7.935e-34, 0.0, 0.0, 4.438e-32, 0.0, 0.0, 0.0, 0.0, 0.0, 0.0, 0.0, 0.0, 0.0, 0.0, 0.0, 0.0, 0.0, 0.0, 0.0, 0.0, 0.0, 0.0, 0.0, 0.0, 0.0, 0.0, 0.0, 0.0, 0.0, 0.0, 0.0, 0.0, 0.0, 0.0, 0.0, 0.0, 0.0, 0.0, 0.0, 0.0, 0.0, 0.0, 0.0, 0.0, 0.0, 0.0, 0.0, 0.0, 0.0, 0.0, 6.972e-41, 0.0, 0.0, 0.0, 2.102e-44, 0.0, 0.0, 0.0, 0.0, 0.0, 0.0, 0.0, 0.0, 0.0, 0.0, 0.0, 0.0, 0.0]): _vg.add([_i], _w, 'REPLACE')
_m = ob_icosphere.modifiers.new('Armature', 'ARMATURE')
_m.object = ob_armature
ob_lamp.location = (4.076, 1.005, 5.904)
ob_lamp.rotation_euler = (0.6503, 0.05522, 1.866)
ob_lamp.lock_rotations_4d = False
ob_lamp.empty_display_type = 'ARROWS'
ob_lamp.color = (0.0, 0.0, 0.0, 0.0)
ob_lamp.lineart.crease_threshold = 0.0
ob_camera.location = (7.481, -6.508, 5.344)
ob_camera.rotation_euler = (1.109, 0.0, 0.8149)
ob_camera.lock_rotations_4d = False
ob_camera.empty_display_type = 'ARROWS'
ob_camera.color = (0.0, 0.0, 0.0, 0.0)
ob_camera.display_type = 'WIRE'
ob_camera.lineart.crease_threshold = 0.0

# ---- collection membership
col_collection_1.objects.link(ob_armature)
col_collection_1.objects.link(ob_icosphere)
col_collection_1.objects.link(ob_lamp)
col_collection_1.objects.link(ob_camera)

# ---- scene / render settings (as saved in the file)
scene.camera = ob_camera
scene.frame_start = 0; scene.frame_end = 39; scene.frame_set(0)
scene.render.engine = 'BLENDER_EEVEE_NEXT'
scene.render.resolution_percentage = 50
scene.render.dither_intensity = 0.0
scene.cycles.use_denoising = False
scene.cycles.samples = 128
scene.cycles.sampling_pattern = 'TABULATED_SOBOL'
scene.cycles.light_sampling_threshold = 0.0
scene.cycles.use_adaptive_sampling = False
scene.cycles.use_light_tree = False
scene.cycles.blur_glossy = 0.0
scene.cycles.sample_clamp_indirect = 0.0
scene.view_settings.view_transform = 'Standard'
bpy.context.view_layer.update()
